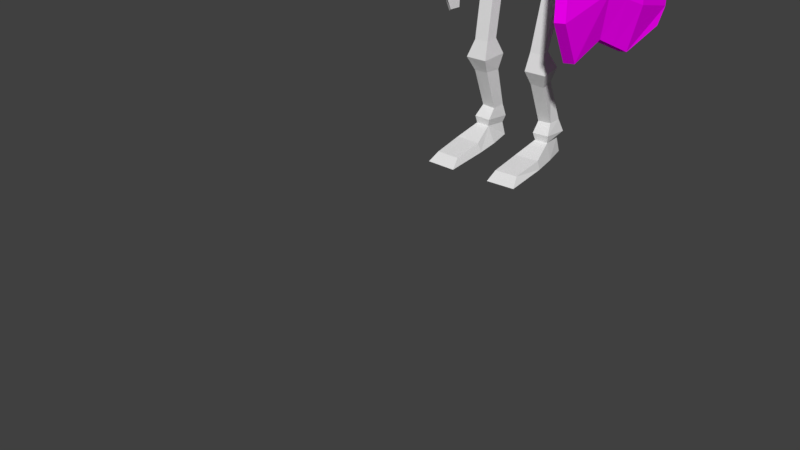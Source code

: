 # Source: Skeleton.blend  (saved by Blender 2.78.0; exported with 4.5.12 LTS)
import bpy
from mathutils import Matrix  # noqa: F401  (used for matrix-valued properties, if any)

bpy.ops.wm.read_factory_settings(use_empty=True)
scene = bpy.context.scene
scene.name = 'Scene'

# ---- collections
col_collection_1 = bpy.data.collections.new('Collection 1'); scene.collection.children.link(col_collection_1)

# ---- images (referenced by path relative to the original .blend; pixels are not part of the script)
import os
ASSET_DIR = os.environ.get("B2B_ASSET_DIR", "")  # directory of the original .blend (textures are referenced by path, not embedded)
HERE = os.path.dirname(os.path.abspath(__file__))  # packed textures are extracted next to this script under _unpacked/

def load_image(name, relpath, width, height, colorspace="sRGB"):
    """Load a texture the original file referenced (path relative to the .blend, or extracted next to this script)."""
    p = next((c for c in (os.path.join(HERE, relpath), os.path.join(ASSET_DIR, relpath)) if relpath and os.path.exists(c)), "")
    if p:
        img = bpy.data.images.load(p, check_existing=True)
        img.name = name
    else:  # same state as the original file: an image datablock whose file is absent (Cycles renders it pink)
        img = bpy.data.images.new(name, width, height)
        img.source = "FILE"
        img.filepath = "//" + (relpath or name)
    img.colorspace_settings.name = colorspace
    return img
img_shield_png = load_image('Shield.png', 'Shield.png', 1024, 1024, 'sRGB')
img_helmet_png = load_image('Helmet.png', 'Helmet.png', 1024, 1024, 'sRGB')

# ---- materials (node trees are filled in below, after node groups)
mat_material_001 = bpy.data.materials.new('Material.001')
mat_material_001.alpha_threshold = 0.0
mat_material_001.roughness = 0.5
mat_material = bpy.data.materials.new('Material')
mat_material.alpha_threshold = 0.0
mat_material.roughness = 0.5

# ---- material node trees
mat_material_001.use_nodes = True; mat_material_001.node_tree.nodes.clear()
_N = mat_material_001.node_tree.nodes; _L = mat_material_001.node_tree.links
n0 = _N.new('ShaderNodeOutputMaterial'); n0.name = 'Material Output'; n0.location = (300, 300)
n1 = _N.new('ShaderNodeBsdfDiffuse'); n1.name = 'Diffuse BSDF'; n1.location = (10, 300)
n2 = _N.new('ShaderNodeTexImage'); n2.name = 'Image Texture'; n2.location = (-250, 373)
n2.width = 140
n2.image = img_shield_png
_L.new(n1.outputs[0], n0.inputs[0])
_L.new(n2.outputs[0], n1.inputs[0])
n0.is_active_output = True
mat_material.use_nodes = True; mat_material.node_tree.nodes.clear()
_N = mat_material.node_tree.nodes; _L = mat_material.node_tree.links
n0 = _N.new('ShaderNodeOutputMaterial'); n0.name = 'Material Output'; n0.location = (300, 300)
n1 = _N.new('ShaderNodeTexImage'); n1.name = 'Image Texture'; n1.location = (-173, 380)
n1.width = 140
n1.image = img_helmet_png
n2 = _N.new('ShaderNodeBsdfDiffuse'); n2.name = 'Diffuse BSDF'; n2.location = (71, 355)
_L.new(n2.outputs[0], n0.inputs[0])
_L.new(n1.outputs[0], n2.inputs[0])
n0.is_active_output = True

# ---- world
world_world = bpy.data.worlds.new('World'); scene.world = world_world
world_world.color = (0.05088, 0.05088, 0.05088)
world_world.use_sun_shadow = False
world_world.sun_shadow_jitter_overblur = 0.0
world_world.cycles.sampling_method = 'MANUAL'

# ---- meshes
me_cube_002 = bpy.data.meshes.new('Cube.002')
me_cube_002.from_pydata([(-1.537, -0.4683, 1.035), (-1.525, 0.9966, 0.8077), (-0.4153, -0.9768, -0.7609), (-0.383, 0.492, -0.8892), (-0.701, -1.458, -3.167), (-0.6246, 0.01469, -3.196), (-1.119, -0.9632, -1.066), (-1.075, 0.5056, -1.194), (-0.7526, -0.4819, 1.513), (-0.7644, 0.983, 1.286), (-0.07802, -1.472, -3.035), (-0.001601, 0.001089, -3.064), (0.6906, -0.583, 1.597), (0.6788, 0.8819, 1.369), (1.438, -1.618, -2.776), (1.514, 0.747, -2.963), (0.7547, -1.981, -7.381), (0.8311, -0.228, -7.709), (1.531, -1.989, -7.215), (1.607, -0.2363, -7.544), (-1.25, -1.9, 6.617), (-1.227, 3.967, 5.523), (-0.3422, -1.92, 6.713), (-0.3196, 3.947, 5.619), (-0.905, -3.287, 1.232), (-0.2234, -4.352, -2.401), (-0.1377, -3.301, 1.314), (0.4556, -4.367, -2.257), (0.5282, -3.116, -6.366), (1.304, -3.124, -6.201), (-1.503, -4.338, 4.524), (-0.5953, -4.358, 4.62), (-0.5859, 3.597, 0.02115), (0.2319, 3.242, -3.787), (0.1814, 3.583, 0.103), (0.9109, 3.227, -3.643), (0.7747, 1.274, -7.09), (1.551, 1.265, -6.925), (-1.101, 5.591, 2.858), (-0.1937, 5.571, 2.954), (1.097, 0.8145, -0.7969), (1.064, -1.101, -0.5897), (-0.5642, -3.82, -0.5841), (0.159, -3.834, -0.4713), (-0.177, 3.419, -1.883), (0.5461, 3.405, -1.77)], [], [(6, 7, 5, 4), (7, 1, 9, 3), (11, 3, 44, 33), (33, 44, 45, 35), (2, 10, 25, 42), (4, 5, 11, 10), (1, 0, 8, 9), (6, 4, 10, 2), (40, 41, 14, 15), (40, 15, 35, 45), (17, 11, 33, 36), (12, 13, 23, 22), (16, 17, 19, 18), (10, 11, 17, 16), (16, 18, 29, 28), (15, 14, 18, 19), (21, 20, 22, 23), (21, 23, 39, 38), (12, 22, 31, 26), (9, 8, 20, 21), (42, 25, 27, 43), (27, 25, 28, 29), (24, 26, 31, 30), (18, 14, 27, 29), (22, 20, 30, 31), (41, 12, 26, 43), (10, 16, 28, 25), (20, 8, 24, 30), (33, 35, 37, 36), (44, 32, 34, 45), (34, 32, 38, 39), (9, 21, 38, 32), (19, 17, 36, 37), (23, 13, 34, 39), (3, 9, 32, 44), (15, 19, 37, 35), (14, 41, 43, 27), (24, 42, 43, 26), (13, 40, 45, 34), (13, 12, 41, 40), (0, 6, 2, 8), (8, 2, 42, 24), (5, 7, 3, 11), (0, 1, 7, 6)])
_uv = me_cube_002.uv_layers.new(name='UVMap')
_uv.uv.foreach_set('vector', [0.5084, 0.8082, 0.4441, 0.8183, 0.4448, 0.7121, 0.5084, 0.6975, 0.5893, 0.8198, 0.5849, 0.7138, 0.6217, 0.6975, 0.6217, 0.8112, 0.1937, 0.2359, 0.1901, 0.3498, 0.05527, 0.3263, 0.04732, 0.2283, 0.9608, 0.4651, 0.9558, 0.3688, 0.988, 0.3687, 0.9913, 0.4632, 0.2547, 0.3429, 0.2578, 0.2245, 0.3876, 0.2303, 0.3794, 0.3267, 0.03934, 0.7741, 0.03934, 0.7028, 0.06736, 0.7019, 0.06736, 0.7732, 0.03934, 0.7019, 0.03934, 0.7766, 0.0, 0.7808, 0.0009812, 0.7061, 0.5523, 0.8081, 0.557, 0.6975, 0.5849, 0.6993, 0.5849, 0.8177, 0.7129, 0.3442, 0.6284, 0.337, 0.6238, 0.2224, 0.7277, 0.2344, 0.7129, 0.3442, 0.7277, 0.2344, 0.8391, 0.2279, 0.8314, 0.324, 0.1658, 0.0, 0.1937, 0.2359, 0.04732, 0.2283, 0.1058, 0.04444, 0.6329, 0.4516, 0.6981, 0.454, 0.7955, 0.6975, 0.5331, 0.6975, 0.623, 0.8493, 0.6217, 0.7601, 0.6566, 0.7597, 0.6579, 0.8489, 0.2578, 0.2245, 0.1937, 0.2359, 0.1658, 0.0, 0.2444, 0.0006391, 0.623, 0.8493, 0.6579, 0.8489, 0.6586, 0.9196, 0.6236, 0.92, 0.7277, 0.2344, 0.6238, 0.2224, 0.6426, 0.0005578, 0.7211, 0.0, 0.5084, 1.0, 0.5084, 0.6993, 0.5476, 0.6975, 0.5476, 0.9982, 0.9599, 0.0, 1.0, 0.002008, 0.9845, 0.1065, 0.9443, 0.1044, 0.6329, 0.4516, 0.5331, 0.6975, 0.4434, 0.5742, 0.5158, 0.4185, 0.1865, 0.4637, 0.2516, 0.4613, 0.3535, 0.7019, 0.09114, 0.7019, 0.897, 0.278, 0.9026, 0.1813, 0.933, 0.1842, 0.9292, 0.2791, 0.933, 0.1842, 0.9026, 0.1813, 0.9095, 0.0, 0.9443, 0.003447, 0.8914, 0.3746, 0.9253, 0.374, 0.9269, 0.5238, 0.8868, 0.5246, 0.6426, 0.0005578, 0.6238, 0.2224, 0.4988, 0.2295, 0.5851, 0.04147, 0.9443, 0.6541, 0.9042, 0.655, 0.8868, 0.5246, 0.9269, 0.5238, 0.6284, 0.337, 0.6329, 0.4516, 0.5158, 0.4185, 0.5073, 0.324, 0.2578, 0.2245, 0.2444, 0.0006391, 0.3018, 0.04167, 0.3876, 0.2303, 0.3535, 0.7019, 0.2516, 0.4613, 0.3711, 0.4232, 0.4434, 0.5793, 0.9608, 0.4651, 0.9913, 0.4632, 1.0, 0.6529, 0.9651, 0.6552, 0.9558, 0.3688, 0.9507, 0.2725, 0.9846, 0.2741, 0.988, 0.3687, 0.9846, 0.2741, 0.9507, 0.2725, 0.9443, 0.1044, 0.9845, 0.1065, 0.1865, 0.4637, 0.09114, 0.7019, 0.0, 0.5854, 0.06322, 0.4243, 0.6566, 0.7597, 0.6217, 0.7601, 0.6236, 0.6979, 0.6586, 0.6975, 0.7955, 0.6975, 0.6981, 0.454, 0.8238, 0.42, 0.8868, 0.5808, 0.1901, 0.3498, 0.1865, 0.4637, 0.06322, 0.4243, 0.05527, 0.3263, 0.7277, 0.2344, 0.7211, 0.0, 0.7811, 0.04452, 0.8391, 0.2279, 0.6238, 0.2224, 0.6284, 0.337, 0.5073, 0.324, 0.4988, 0.2295, 0.8914, 0.3746, 0.897, 0.278, 0.9292, 0.2791, 0.9253, 0.374, 0.6981, 0.454, 0.7129, 0.3442, 0.8314, 0.324, 0.8238, 0.42, 0.6981, 0.454, 0.6329, 0.4516, 0.6284, 0.337, 0.7129, 0.3442, 0.5476, 0.9187, 0.5523, 0.8081, 0.5849, 0.8177, 0.5849, 0.9361, 0.2516, 0.4613, 0.2547, 0.3429, 0.3794, 0.3267, 0.3711, 0.4232, 0.5936, 0.9258, 0.5893, 0.8198, 0.6217, 0.8112, 0.6217, 0.9248, 0.5084, 0.9189, 0.4434, 0.9244, 0.4441, 0.8183, 0.5084, 0.8082])
me_cube_002.materials.append(mat_material_001)
me_cube_002.use_remesh_preserve_volume = False
me_cube_002.use_remesh_preserve_attributes = False
me_cube_002.use_mirror_vertex_groups = False
me_cube_002.update()
me_cube_000 = bpy.data.meshes.new('Cube.000')
me_cube_000.from_pydata([(4.402, -1.338, 21.12), (3.656, 0.6985, 18.46), (4.086, -2.692, 21.37), (3.349, 1.705, 23.93), (3.419, -2.516, 23.88), (3.436, -3.714, 22.24), (2.732, 4.27, 21.04), (2.207, 3.046, 18.03), (3.094, 2.038, 18.08), (3.104, 3.918, 22.64), (0.0, -2.981, 24.41), (0.0, 2.064, 25.11), (0.0, -3.965, 22.38), (0.0, 5.045, 21.51), (0.0, 4.177, 23.93), (0.0, 3.967, 17.73), (4.22, -1.777, 22.48), (4.196, 1.782, 21.0), (3.758, -3.207, 21.81), (2.559, 3.844, 19.1), (3.613, 3.169, 20.03), (0.0, 4.783, 19.02), (4.064, -0.6442, 19.62), (3.368, -0.5971, 24.39), (0.0, -0.4545, 25.47), (4.371, -0.1916, 22.23), (6.033, -1.835, 25.2), (6.782, -1.339, 24.58), (5.602, -0.3863, 25.21), (7.327, -0.2981, 24.11), (7.519, -1.098, 26.78), (7.753, -0.8746, 26.57), (7.317, -0.493, 26.71), (7.954, -0.5252, 26.3), (2.104, -2.749, 24.54), (2.112, -3.839, 22.7), (1.565, 4.884, 21.34), (1.82, 1.916, 25.1), (1.709, 4.068, 23.72), (1.403, 3.481, 17.79), (1.487, 4.383, 19.24), (1.829, -0.5031, 25.37)], [], [(34, 10, 12, 35), (41, 24, 10, 34), (38, 9, 6, 36), (25, 23, 28, 29), (16, 4, 5, 18), (20, 8, 7, 19), (17, 1, 8, 20), (37, 3, 9, 38), (40, 19, 7, 39), (36, 6, 19, 40), (3, 17, 20, 9), (9, 20, 19, 6), (0, 16, 18, 2), (22, 25, 16, 0), (1, 17, 25, 22), (17, 3, 23, 25), (37, 11, 24, 41), (27, 29, 33, 31), (23, 4, 26, 28), (16, 25, 29, 27), (4, 16, 27, 26), (33, 32, 30, 31), (28, 26, 30, 32), (29, 28, 32, 33), (26, 27, 31, 30), (3, 37, 41, 23), (13, 36, 40, 21), (21, 40, 39, 15), (11, 37, 38, 14), (14, 38, 36, 13), (23, 41, 34, 4), (4, 34, 35, 5)])
_uv = me_cube_000.uv_layers.new(name='UVMap')
_uv.uv.foreach_set('vector', [0.3153, 0.161, 0.3148, 0.07446, 0.415, 0.07244, 0.4014, 0.1666, 0.232, 0.1705, 0.2002, 0.1057, 0.3148, 0.07446, 0.3153, 0.161, 0.1042, 0.2756, 0.1398, 0.3195, 0.124, 0.368, 0.08025, 0.3568, 0.7422, 0.9268, 0.7422, 0.6047, 0.8177, 0.7761, 0.8201, 0.7739, 0.3288, 0.275, 0.326, 0.2116, 0.4044, 0.2309, 0.3954, 0.2618, 0.1713, 0.3995, 0.2027, 0.4831, 0.1447, 0.488, 0.1308, 0.4357, 0.2205, 0.3626, 0.2659, 0.4651, 0.2027, 0.4831, 0.1713, 0.3995, 0.1614, 0.2129, 0.1965, 0.2657, 0.1398, 0.3195, 0.1042, 0.2756, 0.08543, 0.4356, 0.1308, 0.4357, 0.1447, 0.488, 0.1069, 0.5022, 0.08025, 0.3568, 0.124, 0.368, 0.1308, 0.4357, 0.08543, 0.4356, 0.1965, 0.2657, 0.2205, 0.3626, 0.1713, 0.3995, 0.1398, 0.3195, 0.1398, 0.3195, 0.1713, 0.3995, 0.1308, 0.4357, 0.124, 0.368, 0.3367, 0.3336, 0.3288, 0.275, 0.3954, 0.2618, 0.3852, 0.2933, 0.3229, 0.4062, 0.2793, 0.3064, 0.3288, 0.275, 0.3367, 0.3336, 0.2659, 0.4651, 0.2205, 0.3626, 0.2793, 0.3064, 0.3229, 0.4062, 0.2205, 0.3626, 0.1965, 0.2657, 0.2609, 0.2256, 0.2793, 0.3064, 0.1614, 0.2129, 0.1107, 0.1651, 0.2002, 0.1057, 0.232, 0.1705, 0.8212, 0.7714, 0.8201, 0.7739, 0.8198, 0.7738, 0.8198, 0.7733, 0.7422, 0.6047, 0.9706, 0.7116, 0.8165, 0.7687, 0.8177, 0.7761, 0.9171, 0.9066, 0.7422, 0.9268, 0.8201, 0.7739, 0.8212, 0.7714, 0.9706, 0.7116, 0.9171, 0.9066, 0.8212, 0.7714, 0.8165, 0.7687, 0.8198, 0.7738, 0.8196, 0.7729, 0.8198, 0.773, 0.8198, 0.7733, 0.8177, 0.7761, 0.8165, 0.7687, 0.8198, 0.773, 0.8196, 0.7729, 0.8201, 0.7739, 0.8177, 0.7761, 0.8196, 0.7729, 0.8198, 0.7738, 0.8165, 0.7687, 0.8212, 0.7714, 0.8198, 0.7733, 0.8198, 0.773, 0.1965, 0.2657, 0.1614, 0.2129, 0.232, 0.1705, 0.2609, 0.2256, 0.01841, 0.3459, 0.08025, 0.3568, 0.08543, 0.4356, 0.02458, 0.4509, 0.02458, 0.4509, 0.08543, 0.4356, 0.1069, 0.5022, 0.04386, 0.5138, 0.1107, 0.1651, 0.1614, 0.2129, 0.1042, 0.2756, 0.0496, 0.2436, 0.0496, 0.2436, 0.1042, 0.2756, 0.08025, 0.3568, 0.01841, 0.3459, 0.2609, 0.2256, 0.232, 0.1705, 0.3153, 0.161, 0.326, 0.2116, 0.326, 0.2116, 0.3153, 0.161, 0.4014, 0.1666, 0.4044, 0.2309])
me_cube_000.materials.append(mat_material)
me_cube_000.use_remesh_preserve_volume = False
me_cube_000.use_remesh_preserve_attributes = False
me_cube_000.use_mirror_vertex_groups = False
me_cube_000.update()
me_cube_001 = bpy.data.meshes.new('Cube.001')
me_cube_001.from_pydata([(1.391, 0.8041, 14.7), (1.24, 0.7557, 18.14), (1.152, 1.862, 14.74), (0.9346, 2.003, 17.98), (1.009, 1.755, 15.7), (1.315, 0.6574, 15.94), (0.7955, 1.045, 7.048), (0.6929, 2.257, 7.015), (2.208, -1.306, 2.612), (2.208, 2.431, 2.895), (0.9603, 1.852, 9.941), (0.8897, 2.861, 9.951), (1.997, -0.4181, -0.6465), (1.997, 1.526, -0.3721), (5.623, -0.0464, 3.53), (5.623, 1.297, 3.603), (4.563, -0.6924, 0.9328), (4.517, 1.56, 0.8946), (3.692, -0.04807, 4.207), (3.647, 1.515, 4.137), (3.818, -0.4181, 0.006086), (3.818, 1.526, 0.2805), (3.518, -0.2776, -2.508), (3.46, 1.254, -2.281), (4.43, -0.4836, -1.02), (4.372, 1.46, -0.897), (5.409, -0.2557, -2.527), (5.313, 1.276, -2.357), (5.057, -0.4617, -1.07), (4.962, 1.482, -1.002), (3.175, -1.514, -9.808), (3.119, -0.1288, -9.733), (5.106, -1.491, -9.893), (4.578, -0.1065, -9.874), (2.953, -2.066, -12.15), (2.821, 0.9354, -12.01), (5.83, -2.02, -12.16), (5.196, 0.9812, -12.14), (3.305, -1.281, -13.98), (3.174, 0.5479, -14.07), (5.185, -1.256, -14.03), (4.714, 0.5727, -13.93), (3.415, 0.3916, -19.4), (3.418, 1.942, -19.33), (5.19, 0.4123, -19.29), (5.229, 1.901, -19.3), (3.638, -0.2968, -21.65), (3.472, 2.113, -21.97), (5.444, -0.2781, -21.63), (4.943, 2.138, -21.91), (0.6803, 0.303, 5.443), (0.712, 1.241, 5.464), (2.053, -1.024, 0.9544), (2.053, 1.861, 1.165), (5.61, -0.211, 2.05), (5.61, 1.378, 2.046), (4.313, 1.984, 2.387), (4.296, -0.9472, 2.719), (0.9619, 2.585, 11.93), (1.033, 1.501, 11.92), (1.27, 2.346, 13.59), (1.51, 1.326, 13.56), (0.5176, -5.66, 6.32), (5.512, -4.075, 5.588), (5.124, -4.082, 6.606), (5.726, -3.524, 5.895), (5.338, -3.531, 6.914), (4.955, -4.484, 5.644), (4.567, -4.491, 6.663), (4.886, -3.581, 5.629), (4.498, -3.588, 6.647), (5.76, 1.222, 6.06), (5.366, 1.559, 7.019), (5.22, 1.419, 5.602), (4.826, 1.756, 6.561), (4.785, 0.8446, 6.868), (5.178, 0.5073, 5.909), (6.018, 0.5649, 6.175), (5.625, 0.9022, 7.134), (0.7436, 1.471, 8.284), (1.028, -4.584, 8.207), (1.008, -4.354, 9.143), (1.031, -3.798, 8.015), (1.011, -3.569, 8.95), (4.642, -3.419, 7.771), (4.464, -3.03, 8.637), (4.959, -3.006, 7.68), (4.781, -2.616, 8.546), (4.152, -3.778, 7.89), (3.974, -3.389, 8.756), (4.174, -3.039, 7.561), (3.996, -2.65, 8.427), (4.901, 2.163, 7.117), (4.721, 2.448, 8.023), (4.353, 2.357, 6.793), (4.174, 2.642, 7.699), (4.169, 1.821, 7.955), (4.349, 1.537, 7.05), (5.134, 1.57, 7.168), (4.954, 1.855, 8.074), (0.9139, 2.794, 9.375), (0.9846, 1.771, 9.366), (1.054, -4.196, 10.13), (1.054, -4.036, 11.08), (1.054, -3.398, 9.996), (1.054, -3.238, 10.95), (3.875, -3.133, 9.6), (3.717, -2.973, 10.54), (4.198, -2.715, 9.592), (4.04, -2.556, 10.53), (3.388, -3.513, 9.614), (3.23, -3.354, 10.55), (3.41, -2.715, 9.482), (3.252, -2.556, 10.42), (4.433, 1.792, 9.617), (4.273, 1.792, 10.57), (3.879, 2.071, 9.375), (3.719, 2.071, 10.33), (3.719, 1.211, 10.33), (3.879, 1.211, 9.375), (4.666, 1.211, 9.485), (4.506, 1.211, 10.44), (0.9258, 2.723, 10.94), (0.9964, 1.676, 10.93), (1.054, -3.05, 11.86), (1.054, -2.571, 12.76), (1.054, -2.255, 11.71), (1.054, -1.905, 12.4), (3.283, -1.982, 11.36), (3.126, -1.803, 12.29), (3.608, -1.567, 11.33), (3.451, -1.388, 12.27), (2.796, -2.362, 11.37), (2.638, -2.183, 12.31), (2.821, -1.567, 11.22), (2.663, -1.388, 12.16), (3.858, 1.792, 11.28), (3.697, 1.792, 12.23), (3.303, 2.071, 11.04), (3.143, 2.071, 11.99), (3.143, 1.211, 11.99), (3.303, 1.211, 11.04), (4.091, 1.211, 11.15), (3.93, 1.211, 12.1), (2.726, -4.685, 6.748), (2.657, -3.782, 6.732), (3.114, -4.678, 5.729), (3.045, -3.775, 5.713), (2.325, -3.695, 8.58), (2.347, -2.956, 8.252), (2.503, -4.085, 7.714), (2.524, -3.346, 7.385), (1.635, -3.6, 10.48), (1.658, -2.802, 10.35), (1.793, -3.759, 9.543), (1.816, -2.962, 9.411), (1.66, -2.43, 12.17), (1.685, -1.635, 12.02), (1.818, -2.609, 11.23), (1.843, -1.814, 11.09), (3.91, -0.3599, 11.0), (4.683, -0.3598, 11.18), (4.435, -0.6223, 12.08), (3.663, -0.6224, 11.9), (4.415, -0.4848, 9.45), (5.202, -0.4848, 9.56), (5.042, -0.4848, 10.51), (4.255, -0.4848, 10.4), (4.89, -0.08529, 7.553), (5.675, -0.05171, 7.672), (5.496, 0.2326, 8.578), (4.711, 0.1991, 8.459), (5.852, -1.048, 6.168), (6.692, -0.9908, 6.435), (6.296, -0.8437, 7.44), (5.456, -0.9014, 7.174), (1.888, 2.689, 11.81), (1.888, 1.829, 11.81), (2.049, 1.829, 10.86), (2.049, 2.689, 10.86), (2.175, 2.689, 10.11), (2.175, 1.829, 10.11), (2.335, 1.829, 9.159), (2.335, 2.689, 9.159), (2.501, 3.196, 7.831), (2.497, 2.376, 8.088), (2.676, 2.091, 7.182), (2.681, 2.912, 6.925), (2.616, 2.345, 5.891), (2.575, 1.433, 6.197), (2.968, 1.096, 5.238), (3.01, 2.007, 4.931), (1.054, -0.2773, 13.66), (1.054, 0.009302, 13.04), (1.054, 0.3851, 13.89), (1.054, 0.5859, 13.26), (3.786, 1.241, 13.52), (4.079, 1.51, 13.02), (3.786, 1.903, 13.74), (4.079, 2.087, 13.25), (7.016, 0.1996, 13.17), (7.33, 3.005, 13.39), (2.818, 1.128, 13.73), (2.328, 1.768, 14.04), (2.328, 1.968, 13.42), (2.818, 1.415, 13.11), (3.199, 2.874, 9.01), (3.199, 3.014, 9.064), (3.836, 2.624, 9.217), (4.108, 2.642, 9.287), (2.744, 3.07, 9.084), (2.744, 2.93, 9.03), (2.248, 2.74, 10.85), (3.582, 2.483, 11.19), (3.582, 2.806, 11.32), (2.248, 3.064, 10.97), (5.258, 1.575, 10.99), (5.258, 1.841, 11.1), (3.831, 1.996, 12.11), (3.009, 2.629, 12.4), (5.279, 1.251, 11.39), (3.009, 2.179, 12.22), (3.831, 2.447, 12.28), (5.129, 2.518, 11.62), (8.828, -0.2446, 12.39), (9.102, 2.17, 12.36), (5.963, 1.693, 10.78), (5.963, 1.994, 11.11), (8.62, 0.1715, 10.47), (8.637, 2.339, 10.58), (6.812, 0.833, 10.28), (6.918, 2.358, 10.26), (8.938, 0.4651, 6.772), (8.948, 1.733, 6.839), (7.88, 0.852, 6.663), (7.942, 1.744, 6.647), (9.688, -0.2523, 5.577), (9.709, 2.328, 5.712), (7.536, 0.5352, 5.355), (7.662, 2.351, 5.322), (9.397, 0.449, 4.069), (9.408, 1.817, 4.141), (8.256, 0.8665, 3.951), (8.323, 1.829, 3.934), (10.18, -0.4757, 0.1435), (10.25, 0.9001, 0.1163), (9.065, -0.06854, 0.02888), (9.191, 0.9118, -0.08504), (10.47, -0.4022, -0.8597), (10.56, 0.9925, -0.9316), (8.95, -0.591, -1.215), (9.196, 1.221, -1.299), (3.465, -0.7755, 19.04), (3.549, -0.6566, 23.6), (3.622, 0.6132, 18.81), (2.889, 1.547, 23.41), (2.729, -1.175, 16.72), (2.729, -0.1824, 16.46), (2.236, -1.734, 15.61), (2.322, -0.6815, 15.89), (2.502, -3.094, 19.38), (3.231, -2.528, 22.69), (2.422, -2.032, 16.75), (2.119, 0.1063, 17.12), (3.928, 1.43, 21.44), (4.021, -0.2923, 21.61), (3.341, -2.942, 21.0), (3.126, -0.678, 18.39), (3.125, 0.1836, 17.8), (2.437, -3.171, 18.42), (2.021, 0.2452, 17.93), (1.528, 1.819, 24.29), (0.5749, -3.845, 19.4), (1.662, -3.273, 16.12), (1.816, -3.12, 15.32), (1.421, -1.699, 15.49), (1.664, -0.8583, 24.55), (1.593, -0.6836, 15.89), (2.267, -3.099, 23.0), (2.7, -3.449, 21.69), (0.6666, -3.758, 18.37), (1.713, -0.201, 16.41), (2.308, -2.976, 19.54), (2.986, -2.955, 20.61), (1.175, -2.985, 19.74), (2.639, -3.118, 21.28), (3.875, 1.523, 19.9), (3.893, -0.6198, 20.14), (3.289, -2.851, 19.86), (0.7639, -3.312, 20.44), (2.955, -2.769, 19.93), (1.175, -2.837, 20.62), (1.508, -3.747, 17.46), (1.813, -3.465, 16.53), (2.335, -2.47, 17.68), (2.093, -2.384, 16.84), (2.252, -1.997, 17.18), (2.845, 0.1235, 16.96), (2.549, -1.55, 17.23), (2.84, -0.9356, 17.03), (1.975, 2.98, 18.78), (1.004, 4.4, 21.84), (2.268, 3.816, 19.77), (1.726, 4.463, 21.15), (2.438, 3.221, 22.78), (1.411, 3.313, 23.38), (3.376, 2.905, 20.82), (3.437, 2.507, 19.51), (2.678, 1.864, 18.67), (1.304, -3.606, 17.26), (1.568, -3.271, 16.58), (1.978, -2.536, 17.48), (1.837, -2.502, 16.84), (2.062, -2.138, 17.16), (10.25, -0.4452, -7.507), (10.31, 1.0, -7.579), (9.773, -0.6952, -7.178), (9.899, 0.8948, -7.326), (11.1, -0.7138, -4.766), (11.1, 1.051, -4.735), (10.09, 1.204, -4.845), (10.17, -1.247, -4.968), (10.81, 1.086, -2.079), (9.695, -1.203, -2.161), (10.65, -0.6759, -1.847), (9.584, 1.351, -2.27), (8.67, -0.8483, -2.348), (8.778, 0.43, -2.218), (9.179, -1.002, -2.354), (9.288, 0.4105, -2.643), (8.724, -0.4815, -4.496), (8.752, 0.1889, -4.571), (8.963, -0.5012, -4.56), (8.99, 0.1341, -4.631), (8.955, 0.2489, -3.743), (8.582, 0.286, -3.501), (8.572, -0.6835, -3.423), (8.946, -0.7701, -3.458), (10.99, -0.7536, -3.36), (9.977, 1.277, -3.609), (11.09, 1.069, -3.458), (10.07, -1.225, -3.616), (2.662, -0.1966, -23.86), (3.246, 2.391, -23.75), (5.975, -0.2472, -23.86), (5.194, 2.415, -23.86), (2.906, -2.882, -22.86), (6.182, -2.834, -22.81), (2.493, -2.696, -24.07), (6.403, -2.648, -24.0), (2.926, -6.341, -23.49), (6.026, -6.297, -23.46), (2.62, -7.4, -24.58), (6.495, -7.357, -24.52), (3.211, 2.355, -21.03), (3.391, -0.4759, -20.7), (5.623, 2.377, -20.94), (5.598, -0.4527, -20.65), (-1.391, 0.8041, 14.7), (-1.24, 0.7557, 18.14), (-1.152, 1.862, 14.74), (-0.9346, 2.003, 17.98), (-1.009, 1.755, 15.7), (-1.315, 0.6574, 15.94), (-0.7955, 1.045, 7.048), (-0.6929, 2.257, 7.015), (-2.208, -1.306, 2.612), (-2.208, 2.431, 2.895), (-0.9603, 1.852, 9.941), (-0.8897, 2.861, 9.951), (-1.997, -0.4181, -0.6465), (-1.997, 1.526, -0.3721), (-5.623, -0.0464, 3.53), (-5.623, 1.297, 3.603), (-4.563, -0.6924, 0.9328), (-4.517, 1.56, 0.8946), (-3.692, -0.04807, 4.207), (-3.647, 1.515, 4.137), (-3.818, -0.4181, 0.006086), (-3.818, 1.526, 0.2805), (-3.518, -0.2776, -2.508), (-3.46, 1.254, -2.281), (-4.43, -0.4836, -1.02), (-4.372, 1.46, -0.897), (-5.409, -0.2557, -2.527), (-5.313, 1.276, -2.357), (-5.057, -0.4617, -1.07), (-4.962, 1.482, -1.002), (-3.175, -1.514, -9.808), (-3.119, -0.1288, -9.733), (-5.106, -1.491, -9.893), (-4.578, -0.1065, -9.874), (-2.953, -2.066, -12.15), (-2.821, 0.9354, -12.01), (-5.83, -2.02, -12.16), (-5.196, 0.9812, -12.14), (-3.305, -1.281, -13.98), (-3.174, 0.5479, -14.07), (-5.185, -1.256, -14.03), (-4.714, 0.5727, -13.93), (-3.415, 0.3916, -19.4), (-3.418, 1.942, -19.33), (-5.19, 0.4123, -19.29), (-5.229, 1.901, -19.3), (-3.638, -0.2968, -21.65), (-3.472, 2.113, -21.97), (-5.444, -0.2781, -21.63), (-4.943, 2.138, -21.91), (-0.6803, 0.303, 5.443), (-0.712, 1.241, 5.464), (-2.053, -1.024, 0.9544), (-2.053, 1.861, 1.165), (-5.61, -0.211, 2.05), (-5.61, 1.378, 2.046), (-4.313, 1.984, 2.387), (-4.296, -0.9472, 2.719), (-0.9619, 2.585, 11.93), (-1.033, 1.501, 11.92), (-1.27, 2.346, 13.59), (-1.51, 1.326, 13.56), (-0.5176, -5.66, 6.32), (0.0, -5.854, 7.338), (0.0, -4.769, 6.471), (0.0, -4.964, 7.488), (-5.512, -4.075, 5.588), (-5.124, -4.082, 6.606), (-5.726, -3.524, 5.895), (-5.338, -3.531, 6.914), (-4.955, -4.484, 5.644), (-4.567, -4.491, 6.663), (-4.886, -3.581, 5.629), (-4.498, -3.588, 6.647), (-5.76, 1.222, 6.06), (-5.366, 1.559, 7.019), (-5.22, 1.419, 5.602), (-4.826, 1.756, 6.561), (-4.785, 0.8446, 6.868), (-5.178, 0.5073, 5.909), (-6.018, 0.5649, 6.175), (-5.625, 0.9022, 7.134), (0.0, 2.48, 8.572), (-0.7436, 1.471, 8.284), (-1.028, -4.584, 8.207), (-1.008, -4.354, 9.143), (-1.031, -3.798, 8.015), (-1.011, -3.569, 8.95), (-4.642, -3.419, 7.771), (-4.464, -3.03, 8.637), (-4.959, -3.006, 7.68), (-4.781, -2.616, 8.546), (-4.152, -3.778, 7.89), (-3.974, -3.389, 8.756), (-4.174, -3.039, 7.561), (-3.996, -2.65, 8.427), (-4.901, 2.163, 7.117), (-4.721, 2.448, 8.023), (-4.353, 2.357, 6.793), (-4.174, 2.642, 7.699), (-4.169, 1.821, 7.955), (-4.349, 1.537, 7.05), (-5.134, 1.57, 7.168), (-4.954, 1.855, 8.074), (-0.9139, 2.794, 9.375), (-0.9846, 1.771, 9.366), (-1.054, -4.196, 10.13), (-1.054, -4.036, 11.08), (-1.054, -3.398, 9.996), (-1.054, -3.238, 10.95), (-3.875, -3.133, 9.6), (-3.717, -2.973, 10.54), (-4.198, -2.715, 9.592), (-4.04, -2.556, 10.53), (-3.388, -3.513, 9.614), (-3.23, -3.354, 10.55), (-3.41, -2.715, 9.482), (-3.252, -2.556, 10.42), (-4.433, 1.792, 9.617), (-4.273, 1.792, 10.57), (-3.879, 2.071, 9.375), (-3.719, 2.071, 10.33), (-3.719, 1.211, 10.33), (-3.879, 1.211, 9.375), (-4.666, 1.211, 9.485), (-4.506, 1.211, 10.44), (-0.9258, 2.723, 10.94), (-0.9964, 1.676, 10.93), (-1.054, -3.05, 11.86), (-1.054, -2.571, 12.76), (-1.054, -2.255, 11.71), (-1.054, -1.905, 12.4), (-3.283, -1.982, 11.36), (-3.126, -1.803, 12.29), (-3.608, -1.567, 11.33), (-3.451, -1.388, 12.27), (-2.796, -2.362, 11.37), (-2.638, -2.183, 12.31), (-2.821, -1.567, 11.22), (-2.663, -1.388, 12.16), (-3.858, 1.792, 11.28), (-3.697, 1.792, 12.23), (-3.303, 2.071, 11.04), (-3.143, 2.071, 11.99), (-3.143, 1.211, 11.99), (-3.303, 1.211, 11.04), (-4.091, 1.211, 11.15), (-3.93, 1.211, 12.1), (-2.726, -4.685, 6.748), (-2.657, -3.782, 6.732), (-3.114, -4.678, 5.729), (-3.045, -3.775, 5.713), (-2.325, -3.695, 8.58), (-2.347, -2.956, 8.252), (-2.503, -4.085, 7.714), (-2.524, -3.346, 7.385), (-1.635, -3.6, 10.48), (-1.658, -2.802, 10.35), (-1.793, -3.759, 9.543), (-1.816, -2.962, 9.411), (-1.66, -2.43, 12.17), (-1.685, -1.635, 12.02), (-1.818, -2.609, 11.23), (-1.843, -1.814, 11.09), (-3.91, -0.3599, 11.0), (-4.683, -0.3598, 11.18), (-4.435, -0.6223, 12.08), (-3.663, -0.6224, 11.9), (-4.415, -0.4848, 9.45), (-5.202, -0.4848, 9.56), (-5.042, -0.4848, 10.51), (-4.255, -0.4848, 10.4), (-4.89, -0.08529, 7.553), (-5.675, -0.05171, 7.672), (-5.496, 0.2326, 8.578), (-4.711, 0.1991, 8.459), (-5.852, -1.048, 6.168), (-6.692, -0.9908, 6.435), (-6.296, -0.8437, 7.44), (-5.456, -0.9014, 7.174), (-1.888, 2.689, 11.81), (-1.888, 1.829, 11.81), (-2.049, 1.829, 10.86), (-2.049, 2.689, 10.86), (-2.175, 2.689, 10.11), (-2.175, 1.829, 10.11), (-2.335, 1.829, 9.159), (-2.335, 2.689, 9.159), (-2.501, 3.196, 7.831), (-2.497, 2.376, 8.088), (-2.676, 2.091, 7.182), (-2.681, 2.912, 6.925), (-2.616, 2.345, 5.891), (-2.575, 1.433, 6.197), (-2.968, 1.096, 5.238), (-3.01, 2.007, 4.931), (-1.054, -0.2773, 13.66), (-1.054, 0.009302, 13.04), (-1.054, 0.3851, 13.89), (-1.054, 0.5859, 13.26), (-3.786, 1.241, 13.52), (-4.079, 1.51, 13.02), (-3.786, 1.903, 13.74), (-4.079, 2.087, 13.25), (-7.016, 0.1996, 13.17), (-7.33, 3.005, 13.39), (-2.818, 1.128, 13.73), (-2.328, 1.768, 14.04), (-2.328, 1.968, 13.42), (-2.818, 1.415, 13.11), (-3.199, 2.874, 9.01), (-3.199, 3.014, 9.064), (-3.836, 2.624, 9.217), (-4.108, 2.642, 9.287), (-2.744, 3.07, 9.084), (-2.744, 2.93, 9.03), (-2.248, 2.74, 10.85), (-3.582, 2.483, 11.19), (-3.582, 2.806, 11.32), (-2.248, 3.064, 10.97), (-5.258, 1.575, 10.99), (-5.258, 1.841, 11.1), (-3.831, 1.996, 12.11), (-3.009, 2.629, 12.4), (-5.279, 1.251, 11.39), (-3.009, 2.179, 12.22), (-3.831, 2.447, 12.28), (-5.129, 2.518, 11.62), (-8.828, -0.2446, 12.39), (-9.102, 2.17, 12.36), (-5.963, 1.693, 10.78), (-5.963, 1.994, 11.11), (-8.62, 0.1715, 10.47), (-8.637, 2.339, 10.58), (-6.812, 0.833, 10.28), (-6.918, 2.358, 10.26), (-8.938, 0.4651, 6.772), (-8.948, 1.733, 6.839), (-7.88, 0.852, 6.663), (-7.942, 1.744, 6.647), (-9.688, -0.2523, 5.577), (-9.709, 2.328, 5.712), (-7.536, 0.5352, 5.355), (-7.662, 2.351, 5.322), (-9.397, 0.449, 4.069), (-9.408, 1.817, 4.141), (-8.256, 0.8665, 3.951), (-8.323, 1.829, 3.934), (-10.18, -0.4757, 0.1435), (-10.25, 0.9001, 0.1163), (-9.065, -0.06854, 0.02888), (-9.191, 0.9118, -0.08504), (-10.47, -0.4022, -0.8597), (-10.56, 0.9925, -0.9316), (-8.95, -0.591, -1.215), (-9.196, 1.221, -1.299), (-3.465, -0.7755, 19.04), (-3.549, -0.6566, 23.6), (-3.622, 0.6132, 18.81), (-2.889, 1.547, 23.41), (-2.729, -1.175, 16.72), (-2.729, -0.1824, 16.46), (-2.236, -1.734, 15.61), (-2.322, -0.6815, 15.89), (-2.502, -3.094, 19.38), (-3.231, -2.528, 22.69), (-2.422, -2.032, 16.75), (-2.119, 0.1063, 17.12), (-3.928, 1.43, 21.44), (-4.021, -0.2923, 21.61), (-3.341, -2.942, 21.0), (-3.126, -0.678, 18.39), (-3.125, 0.1836, 17.8), (-2.437, -3.171, 18.42), (-2.021, 0.2452, 17.93), (-1.528, 1.819, 24.29), (-0.5749, -3.845, 19.4), (-1.662, -3.273, 16.12), (-1.816, -3.12, 15.32), (-1.421, -1.699, 15.49), (-1.664, -0.8583, 24.55), (-1.593, -0.6836, 15.89), (-2.267, -3.099, 23.0), (-2.7, -3.449, 21.69), (-0.6666, -3.758, 18.37), (-1.713, -0.201, 16.41), (0.0, -3.262, 18.42), (-2.308, -2.976, 19.54), (-2.986, -2.955, 20.61), (-1.175, -2.985, 19.74), (-2.639, -3.118, 21.28), (-3.875, 1.523, 19.9), (-3.893, -0.6198, 20.14), (-3.289, -2.851, 19.86), (-0.7639, -3.312, 20.44), (-2.955, -2.769, 19.93), (-1.175, -2.837, 20.62), (-1.508, -3.747, 17.46), (-1.813, -3.465, 16.53), (-2.335, -2.47, 17.68), (-2.093, -2.384, 16.84), (-2.252, -1.997, 17.18), (-2.845, 0.1235, 16.96), (-2.549, -1.55, 17.23), (-2.84, -0.9356, 17.03), (-1.975, 2.98, 18.78), (-1.004, 4.4, 21.84), (-2.268, 3.816, 19.77), (-1.726, 4.463, 21.15), (-2.438, 3.221, 22.78), (-1.411, 3.313, 23.38), (-3.376, 2.905, 20.82), (-3.437, 2.507, 19.51), (-2.678, 1.864, 18.67), (-1.304, -3.606, 17.26), (-1.568, -3.271, 16.58), (-1.978, -2.536, 17.48), (-1.837, -2.502, 16.84), (-2.062, -2.138, 17.16), (-10.25, -0.4452, -7.507), (-10.31, 1.0, -7.579), (-9.773, -0.6952, -7.178), (-9.899, 0.8948, -7.326), (-11.1, -0.7138, -4.766), (-11.1, 1.051, -4.735), (-10.09, 1.204, -4.845), (-10.17, -1.247, -4.968), (-10.81, 1.086, -2.079), (-9.695, -1.203, -2.161), (-10.65, -0.6759, -1.847), (-9.584, 1.351, -2.27), (-8.67, -0.8483, -2.348), (-8.778, 0.43, -2.218), (-9.179, -1.002, -2.354), (-9.288, 0.4105, -2.643), (-8.724, -0.4815, -4.496), (-8.752, 0.1889, -4.571), (-8.963, -0.5012, -4.56), (-8.99, 0.1341, -4.631), (-8.955, 0.2489, -3.743), (-8.582, 0.286, -3.501), (-8.572, -0.6835, -3.423), (-8.946, -0.7701, -3.458), (-10.99, -0.7536, -3.36), (-9.977, 1.277, -3.609), (-11.09, 1.069, -3.458), (-10.07, -1.225, -3.616), (-2.662, -0.1966, -23.86), (-3.246, 2.391, -23.75), (-5.975, -0.2472, -23.86), (-5.194, 2.415, -23.86), (-2.906, -2.882, -22.86), (-6.182, -2.834, -22.81), (-2.493, -2.696, -24.07), (-6.403, -2.648, -24.0), (-2.926, -6.341, -23.49), (-6.026, -6.297, -23.46), (-2.62, -7.4, -24.58), (-6.495, -7.357, -24.52), (-3.211, 2.355, -21.03), (-3.391, -0.4759, -20.7), (-5.623, 2.377, -20.94), (-5.598, -0.4527, -20.65), (0.0, 2.251, 14.17), (0.0, 2.29, 18.11), (0.0, 0.5363, 14.13), (0.0, -0.1733, 18.1), (0.0, 0.04374, 15.9), (0.0, 2.062, 15.62), (0.0, 2.746, 6.482), (0.0, 1.105, 6.44), (0.0, 2.709, 3.123), (0.0, -1.645, 2.602), (0.0, 1.584, 9.869), (0.0, 3.149, 9.912), (0.0, 1.526, -0.3425), (0.0, -0.4181, -0.6169), (0.0, -0.2306, 4.855), (0.0, 1.7, 4.919), (0.0, -1.024, 1.333), (0.0, 2.479, 1.359), (0.0, 2.873, 11.89), (0.0, 1.233, 11.85), (0.0, 2.735, 12.88), (0.0, 1.058, 12.84), (0.0, -3.799, 8.263), (0.0, -3.57, 9.199), (0.0, -4.585, 8.456), (0.0, -4.355, 9.391), (0.0, -3.398, 9.996), (0.0, -3.238, 10.95), (0.0, -4.196, 10.13), (0.0, -4.036, 11.08), (0.0, 1.503, 9.293), (0.0, -2.255, 11.71), (0.0, -1.905, 12.4), (0.0, -3.05, 11.86), (0.0, -2.571, 12.76), (0.0, 3.082, 9.336), (0.0, 2.914, 7.909), (0.0, 1.409, 10.86), (0.0, 1.304, 7.867), (0.0, 3.011, 10.9), (0.0, 0.009302, 13.04), (0.0, -0.2773, 13.66), (0.0, 0.5859, 13.26), (0.0, 0.3851, 13.89), (0.0, -0.9457, 24.69), (0.0, 1.925, 24.5), (0.0, 3.606, 18.39), (0.0, -3.167, 15.23), (0.0, -4.245, 19.83), (0.0, -3.438, 23.01), (0.0, -3.754, 16.06), (0.0, -3.709, 15.26), (0.0, -3.734, 21.14), (0.0, -4.011, 17.78), (0.0, -3.713, 15.26), (0.0, -3.327, 19.58), (0.0, -3.506, 17.99), (0.0, -3.405, 19.47), (0.0, -3.763, 20.56), (0.0, -4.128, 17.24), (0.0, -3.979, 16.33), (0.0, 0.9401, 17.71), (0.0, 4.63, 22.2), (0.0, 2.306, 17.98), (0.0, 3.294, 23.72), (0.0, 4.311, 19.34), (0.0, 4.569, 20.55), (0.0, -3.944, 17.13), (0.0, -3.829, 16.43)], [], [(726, 722, 3, 4), (4, 3, 1, 5), (440, 79, 6, 7), (3, 722, 724, 1), (5, 1, 724, 725), (0, 5, 725, 723), (2, 4, 5, 0), (721, 726, 4, 2), (50, 735, 730, 8), (79, 759, 728, 6), (757, 440, 7, 727), (19, 18, 14, 15), (736, 51, 9, 729), (51, 50, 8, 9), (760, 122, 11, 732), (123, 758, 731, 10), (122, 123, 10, 11), (733, 13, 12, 734), (52, 737, 734, 12), (738, 53, 13, 733), (55, 54, 16, 17), (57, 20, 16, 54), (20, 21, 17, 16), (56, 19, 15, 55), (53, 9, 19, 56), (20, 12, 22, 24), (52, 12, 20, 57), (9, 8, 18, 19), (25, 24, 28, 29), (12, 13, 23, 22), (21, 20, 24, 25), (13, 21, 25, 23), (26, 27, 29, 28), (24, 22, 26, 28), (23, 25, 29, 27), (26, 22, 30, 32), (32, 30, 34, 36), (27, 26, 32, 33), (23, 27, 33, 31), (22, 23, 31, 30), (35, 37, 41, 39), (30, 31, 35, 34), (31, 33, 37, 35), (33, 32, 36, 37), (40, 38, 42, 44), (37, 36, 40, 41), (36, 34, 38, 40), (34, 35, 39, 38), (355, 354, 47, 46), (38, 39, 43, 42), (39, 41, 45, 43), (41, 40, 44, 45), (46, 47, 343, 342), (354, 356, 49, 47), (356, 357, 48, 49), (357, 355, 46, 48), (7, 6, 50, 51), (727, 7, 51, 736), (6, 728, 735, 50), (8, 52, 57, 18), (13, 53, 56, 21), (21, 56, 55, 17), (18, 57, 54, 14), (15, 14, 54, 55), (729, 9, 53, 738), (8, 730, 737, 52), (61, 742, 740, 59), (741, 60, 58, 739), (721, 2, 60, 741), (0, 723, 742, 61), (61, 59, 58, 60), (2, 0, 61, 60), (68, 67, 63, 64), (154, 155, 153, 152), (422, 62, 421, 423), (65, 66, 64, 63), (67, 69, 65, 63), (70, 68, 64, 66), (189, 188, 440, 79), (147, 145, 70, 69), (145, 144, 68, 70), (146, 147, 69, 67), (144, 146, 67, 68), (73, 74, 72, 71), (77, 76, 73, 71), (78, 77, 71, 72), (75, 78, 72, 74), (175, 174, 78, 75), (174, 173, 77, 78), (173, 172, 76, 77), (172, 175, 75, 76), (190, 189, 79, 6), (191, 190, 6, 7), (188, 191, 7, 440), (743, 744, 83, 82), (89, 88, 84, 85), (743, 82, 80, 745), (83, 744, 746, 81), (80, 81, 746, 745), (86, 87, 85, 84), (88, 90, 86, 84), (91, 89, 85, 87), (185, 184, 100, 101), (151, 149, 91, 90), (149, 148, 89, 91), (150, 151, 90, 88), (148, 150, 88, 89), (94, 95, 93, 92), (98, 97, 94, 92), (99, 98, 92, 93), (96, 99, 93, 95), (171, 170, 99, 96), (170, 169, 98, 99), (169, 168, 97, 98), (168, 171, 96, 97), (186, 185, 101, 79), (187, 186, 79, 440), (184, 187, 440, 100), (747, 748, 105, 104), (111, 110, 106, 107), (747, 104, 102, 749), (105, 748, 750, 103), (102, 103, 750, 749), (108, 109, 107, 106), (110, 112, 108, 106), (113, 111, 107, 109), (181, 180, 122, 123), (113, 112, 110, 111), (116, 117, 115, 114), (120, 119, 116, 114), (121, 120, 114, 115), (118, 121, 115, 117), (167, 166, 121, 118), (166, 165, 120, 121), (165, 164, 119, 120), (164, 167, 118, 119), (182, 181, 123, 10), (183, 182, 10, 11), (180, 183, 11, 122), (752, 753, 127, 126), (133, 132, 128, 129), (752, 126, 124, 754), (755, 125, 192, 762), (124, 125, 755, 754), (130, 131, 129, 128), (132, 134, 130, 128), (135, 133, 129, 131), (177, 176, 58, 59), (159, 157, 135, 134), (157, 156, 133, 135), (158, 159, 134, 132), (156, 158, 132, 133), (138, 139, 137, 136), (142, 141, 138, 136), (143, 142, 136, 137), (140, 143, 137, 139), (178, 177, 59, 123), (179, 178, 123, 122), (176, 179, 122, 58), (421, 62, 146, 144), (62, 422, 147, 146), (423, 421, 144, 145), (422, 423, 145, 147), (81, 80, 150, 148), (80, 82, 151, 150), (83, 81, 148, 149), (82, 83, 149, 151), (103, 102, 154, 152), (102, 104, 155, 154), (105, 103, 152, 153), (104, 105, 153, 155), (125, 124, 158, 156), (124, 126, 159, 158), (127, 125, 156, 157), (126, 127, 157, 159), (134, 135, 163, 160), (130, 134, 160, 161), (131, 130, 161, 162), (135, 131, 162, 163), (112, 113, 167, 164), (108, 112, 164, 165), (109, 108, 165, 166), (113, 109, 166, 167), (90, 91, 171, 168), (86, 90, 168, 169), (87, 86, 169, 170), (91, 87, 170, 171), (69, 70, 175, 172), (65, 69, 172, 173), (66, 65, 173, 174), (70, 66, 174, 175), (139, 138, 179, 176), (138, 141, 178, 179), (141, 140, 177, 178), (140, 139, 176, 177), (117, 116, 183, 180), (116, 119, 182, 183), (119, 118, 181, 182), (118, 117, 180, 181), (95, 94, 187, 184), (94, 97, 186, 187), (97, 96, 185, 186), (96, 95, 184, 185), (74, 73, 191, 188), (73, 76, 190, 191), (76, 75, 189, 190), (75, 74, 188, 189), (58, 59, 123, 122), (59, 740, 758, 123), (739, 58, 122, 760), (732, 11, 100, 756), (10, 731, 751, 101), (11, 10, 101, 100), (756, 100, 440, 757), (101, 751, 759, 79), (100, 101, 79, 440), (762, 192, 194, 764), (125, 127, 193, 192), (127, 753, 761, 193), (195, 763, 764, 194), (193, 761, 763, 195), (203, 202, 196, 198), (200, 201, 199, 197), (215, 214, 207, 210), (202, 205, 197, 196), (204, 203, 198, 199), (196, 197, 199, 198), (213, 212, 211, 206), (195, 194, 203, 204), (192, 193, 205, 202), (193, 195, 204, 205), (194, 192, 202, 203), (211, 210, 207, 206), (206, 207, 209, 208), (216, 213, 206, 208), (214, 217, 209, 207), (212, 215, 210, 211), (217, 216, 208, 209), (223, 220, 216, 217), (221, 219, 215, 212), (222, 223, 217, 214), (220, 218, 213, 216), (218, 221, 212, 213), (219, 222, 214, 215), (204, 199, 222, 219), (197, 205, 221, 218), (200, 197, 218, 220), (199, 201, 223, 222), (205, 204, 219, 221), (200, 220, 226, 224), (226, 227, 231, 230), (220, 223, 227, 226), (201, 200, 224, 225), (223, 201, 225, 227), (231, 229, 233, 235), (224, 226, 230, 228), (227, 225, 229, 231), (225, 224, 228, 229), (235, 233, 237, 239), (229, 228, 232, 233), (230, 231, 235, 234), (228, 230, 234, 232), (238, 239, 243, 242), (233, 232, 236, 237), (234, 235, 239, 238), (232, 234, 238, 236), (243, 241, 245, 247), (236, 238, 242, 240), (239, 237, 241, 243), (237, 236, 240, 241), (245, 244, 248, 249), (241, 240, 244, 245), (242, 243, 247, 246), (240, 242, 246, 244), (319, 318, 314, 315), (246, 247, 251, 250), (244, 246, 250, 248), (247, 245, 249, 251), (264, 255, 253, 265), (258, 256, 262), (297, 299, 256, 257), (254, 268, 270, 782), (297, 257, 281, 263), (259, 258, 275, 277), (257, 256, 258, 259), (267, 252, 260, 269), (265, 253, 261, 266), (276, 765, 770, 278), (273, 771, 772, 274), (269, 280, 292, 294), (279, 278, 770, 773), (271, 766, 765, 276), (289, 279, 773, 779), (287, 265, 266, 288), (286, 264, 265, 287), (774, 280, 644, 777), (299, 267, 269, 298), (257, 259, 277, 281), (254, 252, 267, 268), (785, 305, 301, 783), (260, 272, 280, 269), (272, 260, 282, 284), (255, 271, 276, 253), (266, 261, 278, 279), (280, 774, 780, 292), (262, 273, 274, 258), (253, 276, 278, 261), (307, 308, 300), (258, 274, 768, 275), (280, 272, 778, 644), (272, 769, 776, 778), (266, 279, 285, 283), (289, 272, 284, 291), (288, 266, 283, 290), (260, 288, 290, 282), (279, 289, 291, 285), (254, 286, 287, 252), (252, 287, 288, 260), (272, 289, 779, 769), (298, 269, 294, 296), (771, 273, 293, 781), (273, 262, 295, 293), (262, 298, 296, 295), (268, 267, 299, 297), (256, 299, 298, 262), (268, 297, 263, 270), (274, 772, 775, 768), (304, 306, 302, 303), (308, 784, 767, 300), (305, 304, 303, 301), (306, 307, 300, 302), (264, 286, 307, 306), (271, 255, 304, 305), (254, 782, 784, 308), (255, 264, 306, 304), (286, 254, 308, 307), (766, 271, 305, 785), (302, 300, 767, 786), (303, 302, 786, 787), (783, 301, 303, 787), (296, 294, 311, 313), (292, 780, 788, 309), (295, 296, 313, 312), (293, 295, 312, 310), (294, 292, 309, 311), (781, 293, 310, 789), (315, 314, 316, 317), (321, 320, 317, 316), (318, 321, 316, 314), (320, 319, 315, 317), (339, 340, 319, 320), (338, 341, 321, 318), (341, 339, 320, 321), (340, 338, 318, 319), (249, 248, 324, 322), (325, 323, 328, 329), (248, 250, 323, 324), (251, 249, 322, 325), (335, 334, 333, 331), (251, 325, 329, 327), (250, 251, 327, 326), (323, 250, 326, 328), (330, 331, 333, 332), (336, 335, 331, 330), (334, 337, 332, 333), (337, 336, 330, 332), (328, 326, 336, 337), (329, 328, 337, 334), (326, 327, 335, 336), (327, 329, 334, 335), (322, 324, 338, 340), (323, 325, 339, 341), (324, 323, 341, 338), (325, 322, 340, 339), (342, 343, 345, 344), (49, 48, 344, 345), (344, 48, 347, 349), (47, 49, 345, 343), (346, 348, 352, 350), (46, 342, 348, 346), (342, 344, 349, 348), (48, 46, 346, 347), (351, 350, 352, 353), (347, 346, 350, 351), (349, 347, 351, 353), (348, 349, 353, 352), (44, 42, 355, 357), (45, 44, 357, 356), (43, 45, 356, 354), (42, 43, 354, 355), (143, 140, 141, 142), (163, 162, 161, 160), (726, 362, 361, 722), (362, 363, 359, 361), (440, 365, 364, 441), (361, 359, 724, 722), (363, 725, 724, 359), (358, 723, 725, 363), (360, 358, 363, 362), (721, 360, 362, 726), (408, 366, 730, 735), (441, 364, 728, 759), (757, 727, 365, 440), (377, 373, 372, 376), (736, 729, 367, 409), (409, 367, 366, 408), (760, 732, 369, 484), (485, 368, 731, 758), (484, 369, 368, 485), (733, 734, 370, 371), (410, 370, 734, 737), (738, 733, 371, 411), (413, 375, 374, 412), (415, 412, 374, 378), (378, 374, 375, 379), (414, 413, 373, 377), (411, 414, 377, 367), (378, 382, 380, 370), (410, 415, 378, 370), (367, 377, 376, 366), (383, 387, 386, 382), (370, 380, 381, 371), (379, 383, 382, 378), (371, 381, 383, 379), (384, 386, 387, 385), (382, 386, 384, 380), (381, 385, 387, 383), (384, 390, 388, 380), (390, 394, 392, 388), (385, 391, 390, 384), (381, 389, 391, 385), (380, 388, 389, 381), (393, 397, 399, 395), (388, 392, 393, 389), (389, 393, 395, 391), (391, 395, 394, 390), (398, 402, 400, 396), (395, 399, 398, 394), (394, 398, 396, 392), (392, 396, 397, 393), (718, 404, 405, 717), (396, 400, 401, 397), (397, 401, 403, 399), (399, 403, 402, 398), (404, 705, 706, 405), (717, 405, 407, 719), (719, 407, 406, 720), (720, 406, 404, 718), (365, 409, 408, 364), (727, 736, 409, 365), (364, 408, 735, 728), (366, 376, 415, 410), (371, 379, 414, 411), (379, 375, 413, 414), (376, 372, 412, 415), (373, 413, 412, 372), (729, 738, 411, 367), (366, 410, 737, 730), (419, 417, 740, 742), (741, 739, 416, 418), (721, 741, 418, 360), (358, 419, 742, 723), (419, 418, 416, 417), (360, 418, 419, 358), (429, 425, 424, 428), (516, 514, 515, 517), (422, 423, 421, 420), (426, 424, 425, 427), (428, 424, 426, 430), (431, 427, 425, 429), (551, 441, 440, 550), (509, 430, 431, 507), (507, 431, 429, 506), (508, 428, 430, 509), (506, 429, 428, 508), (434, 432, 433, 435), (438, 432, 434, 437), (439, 433, 432, 438), (436, 435, 433, 439), (537, 436, 439, 536), (536, 439, 438, 535), (535, 438, 437, 534), (534, 437, 436, 537), (552, 364, 441, 551), (553, 365, 364, 552), (550, 440, 365, 553), (743, 444, 445, 744), (451, 447, 446, 450), (743, 745, 442, 444), (445, 443, 746, 744), (442, 745, 746, 443), (448, 446, 447, 449), (450, 446, 448, 452), (453, 449, 447, 451), (547, 463, 462, 546), (513, 452, 453, 511), (511, 453, 451, 510), (512, 450, 452, 513), (510, 451, 450, 512), (456, 454, 455, 457), (460, 454, 456, 459), (461, 455, 454, 460), (458, 457, 455, 461), (533, 458, 461, 532), (532, 461, 460, 531), (531, 460, 459, 530), (530, 459, 458, 533), (548, 441, 463, 547), (549, 440, 441, 548), (546, 462, 440, 549), (747, 466, 467, 748), (473, 469, 468, 472), (747, 749, 464, 466), (467, 465, 750, 748), (464, 749, 750, 465), (470, 468, 469, 471), (472, 468, 470, 474), (475, 471, 469, 473), (543, 485, 484, 542), (475, 473, 472, 474), (478, 476, 477, 479), (482, 476, 478, 481), (483, 477, 476, 482), (480, 479, 477, 483), (529, 480, 483, 528), (528, 483, 482, 527), (527, 482, 481, 526), (526, 481, 480, 529), (544, 368, 485, 543), (545, 369, 368, 544), (542, 484, 369, 545), (752, 488, 489, 753), (495, 491, 490, 494), (752, 754, 486, 488), (755, 762, 554, 487), (486, 754, 755, 487), (492, 490, 491, 493), (494, 490, 492, 496), (497, 493, 491, 495), (539, 417, 416, 538), (521, 496, 497, 519), (519, 497, 495, 518), (520, 494, 496, 521), (518, 495, 494, 520), (500, 498, 499, 501), (504, 498, 500, 503), (505, 499, 498, 504), (502, 501, 499, 505), (540, 485, 417, 539), (541, 484, 485, 540), (538, 416, 484, 541), (421, 506, 508, 420), (420, 508, 509, 422), (423, 507, 506, 421), (422, 509, 507, 423), (443, 510, 512, 442), (442, 512, 513, 444), (445, 511, 510, 443), (444, 513, 511, 445), (465, 514, 516, 464), (464, 516, 517, 466), (467, 515, 514, 465), (466, 517, 515, 467), (487, 518, 520, 486), (486, 520, 521, 488), (489, 519, 518, 487), (488, 521, 519, 489), (496, 522, 525, 497), (492, 523, 522, 496), (493, 524, 523, 492), (497, 525, 524, 493), (474, 526, 529, 475), (470, 527, 526, 474), (471, 528, 527, 470), (475, 529, 528, 471), (452, 530, 533, 453), (448, 531, 530, 452), (449, 532, 531, 448), (453, 533, 532, 449), (430, 534, 537, 431), (426, 535, 534, 430), (427, 536, 535, 426), (431, 537, 536, 427), (501, 538, 541, 500), (500, 541, 540, 503), (503, 540, 539, 502), (502, 539, 538, 501), (479, 542, 545, 478), (478, 545, 544, 481), (481, 544, 543, 480), (480, 543, 542, 479), (457, 546, 549, 456), (456, 549, 548, 459), (459, 548, 547, 458), (458, 547, 546, 457), (435, 550, 553, 434), (434, 553, 552, 437), (437, 552, 551, 436), (436, 551, 550, 435), (416, 484, 485, 417), (417, 485, 758, 740), (739, 760, 484, 416), (732, 756, 462, 369), (368, 463, 751, 731), (369, 462, 463, 368), (756, 757, 440, 462), (463, 441, 759, 751), (462, 440, 441, 463), (762, 764, 556, 554), (487, 554, 555, 489), (489, 555, 761, 753), (557, 556, 764, 763), (555, 557, 763, 761), (565, 560, 558, 564), (562, 559, 561, 563), (577, 572, 569, 576), (564, 558, 559, 567), (566, 561, 560, 565), (558, 560, 561, 559), (575, 568, 573, 574), (557, 566, 565, 556), (554, 564, 567, 555), (555, 567, 566, 557), (556, 565, 564, 554), (573, 568, 569, 572), (568, 570, 571, 569), (578, 570, 568, 575), (576, 569, 571, 579), (574, 573, 572, 577), (579, 571, 570, 578), (585, 579, 578, 582), (583, 574, 577, 581), (584, 576, 579, 585), (582, 578, 575, 580), (580, 575, 574, 583), (581, 577, 576, 584), (566, 581, 584, 561), (559, 580, 583, 567), (562, 582, 580, 559), (561, 584, 585, 563), (567, 583, 581, 566), (562, 586, 588, 582), (588, 592, 593, 589), (582, 588, 589, 585), (563, 587, 586, 562), (585, 589, 587, 563), (593, 597, 595, 591), (586, 590, 592, 588), (589, 593, 591, 587), (587, 591, 590, 586), (597, 601, 599, 595), (591, 595, 594, 590), (592, 596, 597, 593), (590, 594, 596, 592), (600, 604, 605, 601), (595, 599, 598, 594), (596, 600, 601, 597), (594, 598, 600, 596), (605, 609, 607, 603), (598, 602, 604, 600), (601, 605, 603, 599), (599, 603, 602, 598), (607, 611, 610, 606), (603, 607, 606, 602), (604, 608, 609, 605), (602, 606, 608, 604), (682, 678, 677, 681), (608, 612, 613, 609), (606, 610, 612, 608), (609, 613, 611, 607), (626, 627, 615, 617), (620, 624, 618), (660, 619, 618, 662), (616, 782, 632, 630), (660, 625, 643, 619), (621, 639, 637, 620), (619, 621, 620, 618), (629, 631, 622, 614), (627, 628, 623, 615), (638, 640, 770, 765), (635, 636, 772, 771), (631, 657, 655, 642), (641, 773, 770, 640), (633, 638, 765, 766), (652, 779, 773, 641), (650, 651, 628, 627), (649, 650, 627, 626), (774, 777, 644, 642), (662, 661, 631, 629), (619, 643, 639, 621), (616, 630, 629, 614), (785, 783, 664, 668), (622, 631, 642, 634), (634, 647, 645, 622), (617, 615, 638, 633), (628, 641, 640, 623), (642, 655, 780, 774), (624, 620, 636, 635), (615, 623, 640, 638), (670, 663, 671), (620, 637, 768, 636), (642, 644, 778, 634), (634, 778, 776, 769), (628, 646, 648, 641), (652, 654, 647, 634), (651, 653, 646, 628), (622, 645, 653, 651), (641, 648, 654, 652), (616, 614, 650, 649), (614, 622, 651, 650), (634, 769, 779, 652), (661, 659, 657, 631), (771, 781, 656, 635), (635, 656, 658, 624), (624, 658, 659, 661), (630, 660, 662, 629), (618, 624, 661, 662), (630, 632, 625, 660), (636, 768, 775, 772), (667, 666, 665, 669), (671, 663, 767, 784), (668, 664, 666, 667), (669, 665, 663, 670), (626, 669, 670, 649), (633, 668, 667, 617), (616, 671, 784, 782), (617, 667, 669, 626), (649, 670, 671, 616), (766, 785, 668, 633), (665, 786, 767, 663), (666, 787, 786, 665), (783, 787, 666, 664), (659, 676, 674, 657), (655, 672, 788, 780), (658, 675, 676, 659), (656, 673, 675, 658), (657, 674, 672, 655), (781, 789, 673, 656), (678, 680, 679, 677), (684, 679, 680, 683), (681, 677, 679, 684), (683, 680, 678, 682), (702, 683, 682, 703), (701, 681, 684, 704), (704, 684, 683, 702), (703, 682, 681, 701), (611, 685, 687, 610), (688, 692, 691, 686), (610, 687, 686, 612), (613, 688, 685, 611), (698, 694, 696, 697), (613, 690, 692, 688), (612, 689, 690, 613), (686, 691, 689, 612), (693, 695, 696, 694), (699, 693, 694, 698), (697, 696, 695, 700), (700, 695, 693, 699), (691, 700, 699, 689), (692, 697, 700, 691), (689, 699, 698, 690), (690, 698, 697, 692), (685, 703, 701, 687), (686, 704, 702, 688), (687, 701, 704, 686), (688, 702, 703, 685), (705, 707, 708, 706), (407, 708, 707, 406), (707, 712, 710, 406), (405, 706, 708, 407), (709, 713, 715, 711), (404, 709, 711, 705), (705, 711, 712, 707), (406, 710, 709, 404), (714, 716, 715, 713), (710, 714, 713, 709), (712, 716, 714, 710), (711, 715, 716, 712), (402, 720, 718, 400), (403, 719, 720, 402), (401, 717, 719, 403), (400, 718, 717, 401), (505, 504, 503, 502), (525, 522, 523, 524)])
me_cube_001.use_remesh_preserve_volume = False
me_cube_001.use_remesh_preserve_attributes = False
me_cube_001.use_mirror_vertex_groups = False
me_cube_001.update()
arm_armature = bpy.data.armatures.new('Armature')  # bones are not reproduced

# ---- objects
ob_armature = bpy.data.objects.new('Armature', arm_armature)
ob_shield = bpy.data.objects.new('Shield', me_cube_002)
ob_helmet = bpy.data.objects.new('Helmet', me_cube_000)
ob_body = bpy.data.objects.new('Body', me_cube_001)

# ---- transforms, parenting, visibility, modifiers, constraints
ob_armature.location = (0.006572, 0.4447, 1.167)
ob_armature.rotation_euler = (1.619, 2.218e-16, 2.327e-16)
ob_armature.scale = (0.2783, 0.2783, 0.2783)
ob_armature.show_in_front = True
ob_armature.lineart.crease_threshold = 0.0
ob_shield.parent = ob_armature
ob_shield.matrix_parent_inverse = Matrix(((3.593, -3.492e-10, -1.863e-09, -0.02361), (8.362e-16, -0.1728, 3.589, -4.266), (7.969e-16, -3.589, -0.1728, -1.437), (0.0, 0.0, 0.0, 1.0)))
ob_shield.location = (0.4786, -0.797, 1.015)
ob_shield.rotation_euler = (1.433, -0.1258, 0.1323)
ob_shield.scale = (0.06601, 0.08168, 0.06601)
ob_shield.lineart.crease_threshold = 0.0
_vg = ob_shield.vertex_groups.new(name='CoM')
_vg = ob_shield.vertex_groups.new(name='Pelvis')
_vg = ob_shield.vertex_groups.new(name='LeftUpperLeg')
_vg = ob_shield.vertex_groups.new(name='LeftLowerLeg')
_vg = ob_shield.vertex_groups.new(name='LeftFoot')
_vg = ob_shield.vertex_groups.new(name='LeftToes')
_vg = ob_shield.vertex_groups.new(name='RightUpperLeg')
_vg = ob_shield.vertex_groups.new(name='RightLowerLeg')
_vg = ob_shield.vertex_groups.new(name='RightFoot')
_vg = ob_shield.vertex_groups.new(name='RightToes')
_vg = ob_shield.vertex_groups.new(name='Spine1')
_vg = ob_shield.vertex_groups.new(name='Spine2')
_vg = ob_shield.vertex_groups.new(name='Spine3')
_vg = ob_shield.vertex_groups.new(name='Neck')
_vg = ob_shield.vertex_groups.new(name='Head')
_vg = ob_shield.vertex_groups.new(name='LeftShoulder')
_vg = ob_shield.vertex_groups.new(name='LeftUpperArm')
_vg = ob_shield.vertex_groups.new(name='LeftLowerArm')
for _i, _w in zip([0, 1, 2, 3, 4, 5, 6, 7, 8, 9, 10, 11, 12, 13, 14, 15, 16, 17, 18, 19, 20, 21, 22, 23, 24, 25, 26, 27, 28, 29, 30, 31, 32, 33, 34, 35, 36, 37, 38, 39, 40, 41, 42, 43, 44, 45], [0.983, 0.9769, 0.9407, 0.9597, 0.8985, 0.9426, 0.9407, 0.9597, 0.983, 0.9769, 0.8985, 0.9426, 0.983, 0.9769, 0.8985, 0.9426, 0.8985, 0.9426, 0.8985, 0.9426, 0.983, 0.9769, 0.983, 0.9769, 0.983, 0.8985, 0.983, 0.8985, 0.8985, 0.8985, 0.983, 0.983, 0.9769, 0.9426, 0.9769, 0.9426, 0.9426, 0.9426, 0.9769, 0.9769, 0.9597, 0.9407, 0.9407, 0.9407, 0.9597, 0.9597]): _vg.add([_i], _w, 'REPLACE')
_vg = ob_shield.vertex_groups.new(name='LeftHand')
for _i, _w in zip([2, 3, 4, 5, 6, 7, 10, 11, 14, 15, 16, 17, 18, 19, 25, 27, 28, 29, 33, 35, 36, 37, 40, 41, 42, 43, 44, 45], [0.04278, 0.02666, 0.08556, 0.05331, 0.04278, 0.02666, 0.08556, 0.05331, 0.08556, 0.05331, 0.08556, 0.05331, 0.08556, 0.05331, 0.08556, 0.08556, 0.08556, 0.08556, 0.05331, 0.05331, 0.05331, 0.05331, 0.02666, 0.04278, 0.04278, 0.04278, 0.02666, 0.02666]): _vg.add([_i], _w, 'REPLACE')
_vg = ob_shield.vertex_groups.new(name='LeftFinger1')
_vg = ob_shield.vertex_groups.new(name='LeftFinger2')
_vg = ob_shield.vertex_groups.new(name='LeftHandThumb1')
_vg = ob_shield.vertex_groups.new(name='LeftHandThumb2')
_vg = ob_shield.vertex_groups.new(name='RightShoulder')
_vg = ob_shield.vertex_groups.new(name='RightUpperArm')
_vg = ob_shield.vertex_groups.new(name='RightLowerArm')
_vg = ob_shield.vertex_groups.new(name='RightHand')
_vg = ob_shield.vertex_groups.new(name='RightFinger1')
_vg = ob_shield.vertex_groups.new(name='RightFinger2')
_vg = ob_shield.vertex_groups.new(name='RightHandThumb1')
_vg = ob_shield.vertex_groups.new(name='RightHandThumb2')
_vg = ob_shield.vertex_groups.new(name='LeftLegIK')
_vg = ob_shield.vertex_groups.new(name='LeftPoleTarget')
_vg = ob_shield.vertex_groups.new(name='RightLegIK')
_vg = ob_shield.vertex_groups.new(name='LeftPoleTarget.001')
_vg = ob_shield.vertex_groups.new(name='Mouth')
_vg = ob_shield.vertex_groups.new(name='LeftFinger')
_vg = ob_shield.vertex_groups.new(name='LeftHandThumb')
_vg = ob_shield.vertex_groups.new(name='RightFinger')
_vg = ob_shield.vertex_groups.new(name='RightHandThumb')
_vg = ob_shield.vertex_groups.new(name='RightPoleTarget')
_m = ob_shield.modifiers.new('Armature', 'ARMATURE')
_m.object = ob_armature
ob_helmet.parent = ob_armature
ob_helmet.matrix_parent_inverse = Matrix(((3.593, -3.492e-10, -1.863e-09, -0.02361), (8.362e-16, -0.1728, 3.589, -4.266), (7.969e-16, -3.589, -0.1728, -1.437), (0.0, 0.0, 0.0, 1.0)))
ob_helmet.location = (0.001104, -0.8354, 1.022)
ob_helmet.scale = (0.04106, 0.05081, 0.04106)
ob_helmet.lineart.crease_threshold = 0.0
_vg = ob_helmet.vertex_groups.new(name='CoM')
_vg = ob_helmet.vertex_groups.new(name='Pelvis')
_vg = ob_helmet.vertex_groups.new(name='LeftUpperLeg')
_vg = ob_helmet.vertex_groups.new(name='LeftLowerLeg')
_vg = ob_helmet.vertex_groups.new(name='LeftFoot')
_vg = ob_helmet.vertex_groups.new(name='LeftToes')
_vg = ob_helmet.vertex_groups.new(name='RightUpperLeg')
_vg = ob_helmet.vertex_groups.new(name='RightLowerLeg')
_vg = ob_helmet.vertex_groups.new(name='RightFoot')
_vg = ob_helmet.vertex_groups.new(name='RightToes')
_vg = ob_helmet.vertex_groups.new(name='Spine1')
_vg = ob_helmet.vertex_groups.new(name='Spine2')
_vg = ob_helmet.vertex_groups.new(name='Spine3')
_vg = ob_helmet.vertex_groups.new(name='Neck')
for _i, _w in zip([6, 7, 8, 9, 13, 14, 15, 19, 20, 21, 36, 38, 39, 40], [0.06941, 0.07996, 0.0124, 0.003458, 0.07507, 0.00192, 0.1433, 0.07469, 0.007927, 0.1092, 0.07224, 0.002689, 0.1116, 0.09193]): _vg.add([_i], _w, 'REPLACE')
_vg = ob_helmet.vertex_groups.new(name='Head')
for _i, _w in zip([0, 1, 2, 3, 4, 5, 6, 7, 8, 9, 10, 11, 12, 13, 14, 15, 16, 17, 18, 19, 20, 21, 22, 23, 24, 25, 26, 27, 28, 29, 30, 31, 32, 33, 34, 35, 36, 37, 38, 39, 40, 41], [0.9426, 0.9702, 0.8646, 0.9838, 0.9634, 0.861, 0.9213, 0.9088, 0.9573, 0.9652, 0.9604, 0.9844, 0.8332, 0.9169, 0.9672, 0.848, 0.953, 0.977, 0.8628, 0.915, 0.9612, 0.8825, 0.9564, 0.9736, 0.9724, 0.965, 0.9634, 0.953, 0.9736, 0.965, 0.9634, 0.953, 0.9736, 0.965, 0.9619, 0.8471, 0.9191, 0.9841, 0.9662, 0.8784, 0.8987, 0.973]): _vg.add([_i], _w, 'REPLACE')
_vg = ob_helmet.vertex_groups.new(name='LeftShoulder')
_vg = ob_helmet.vertex_groups.new(name='LeftUpperArm')
_vg = ob_helmet.vertex_groups.new(name='LeftLowerArm')
_vg = ob_helmet.vertex_groups.new(name='LeftHand')
_vg = ob_helmet.vertex_groups.new(name='LeftFinger1')
_vg = ob_helmet.vertex_groups.new(name='LeftFinger2')
_vg = ob_helmet.vertex_groups.new(name='LeftHandThumb1')
_vg = ob_helmet.vertex_groups.new(name='LeftHandThumb2')
_vg = ob_helmet.vertex_groups.new(name='RightShoulder')
_vg = ob_helmet.vertex_groups.new(name='RightUpperArm')
_vg = ob_helmet.vertex_groups.new(name='RightLowerArm')
_vg = ob_helmet.vertex_groups.new(name='RightHand')
_vg = ob_helmet.vertex_groups.new(name='RightFinger1')
_vg = ob_helmet.vertex_groups.new(name='RightFinger2')
_vg = ob_helmet.vertex_groups.new(name='RightHandThumb1')
_vg = ob_helmet.vertex_groups.new(name='RightHandThumb2')
_vg = ob_helmet.vertex_groups.new(name='LeftLegIK')
_vg = ob_helmet.vertex_groups.new(name='LeftPoleTarget')
_vg = ob_helmet.vertex_groups.new(name='RightLegIK')
_vg = ob_helmet.vertex_groups.new(name='LeftPoleTarget.001')
_vg = ob_helmet.vertex_groups.new(name='Mouth')
for _i, _w in zip([0, 2, 4, 5, 10, 12, 16, 18, 22, 23, 24, 25, 26, 27, 28, 29, 30, 31, 32, 33, 34, 35, 41], [0.04657, 0.1262, 0.0149, 0.1322, 0.02219, 0.1613, 0.03074, 0.1292, 0.02328, 0.007451, 0.0111, 0.01537, 0.0149, 0.03074, 0.007451, 0.01537, 0.0149, 0.03074, 0.007451, 0.01537, 0.01855, 0.1468, 0.009273]): _vg.add([_i], _w, 'REPLACE')
_vg = ob_helmet.vertex_groups.new(name='LeftFinger')
_vg = ob_helmet.vertex_groups.new(name='LeftHandThumb')
_vg = ob_helmet.vertex_groups.new(name='RightFinger')
_vg = ob_helmet.vertex_groups.new(name='RightHandThumb')
_vg = ob_helmet.vertex_groups.new(name='RightPoleTarget')
_m = ob_helmet.modifiers.new('Mirror', 'MIRROR')
_m.use_clip = True
_m = ob_helmet.modifiers.new('Armature', 'ARMATURE')
_m.object = ob_armature
ob_body.parent = ob_armature
ob_body.matrix_parent_inverse = Matrix(((3.593, -3.492e-10, -1.863e-09, -0.02361), (8.362e-16, -0.1728, 3.589, -4.266), (7.969e-16, -3.589, -0.1728, -1.437), (0.0, 0.0, 0.0, 1.0)))
ob_body.location = (0.001104, -0.8354, 1.022)
ob_body.scale = (0.04106, 0.05081, 0.04106)
ob_body.lineart.crease_threshold = 0.0
_vg = ob_body.vertex_groups.new(name='CoM')
for _i, _w in zip([9, 14, 15, 17, 18, 19, 53, 54, 55, 56, 57, 367, 372, 373, 375, 376, 377, 411, 412, 413, 414, 415, 729, 733, 736, 738], [0.1593, 0.04259, 0.05811, 0.004817, 0.05482, 0.0913, 0.07113, 0.01664, 0.04201, 0.06118, 0.005131, 0.1593, 0.04259, 0.05811, 0.004817, 0.05482, 0.0913, 0.07113, 0.01664, 0.04201, 0.06118, 0.005131, 0.9461, 0.04789, 0.0563, 0.3142]): _vg.add([_i], _w, 'REPLACE')
_vg = ob_body.vertex_groups.new(name='Pelvis')
for _i, _w in zip([8, 9, 12, 13, 14, 15, 16, 17, 18, 19, 20, 21, 24, 25, 28, 29, 50, 52, 53, 54, 55, 56, 57, 366, 367, 370, 371, 372, 373, 374, 375, 376, 377, 378, 379, 382, 383, 386, 387, 408, 410, 411, 412, 413, 414, 415, 729, 730, 733, 734, 735, 737, 738], [0.7408, 0.6196, 0.3896, 0.6676, 0.5329, 0.5108, 0.4151, 0.332, 0.6095, 0.5608, 0.2099, 0.2566, 0.04779, 0.05133, 0.006728, 0.001041, 0.0745, 0.6925, 0.7321, 0.501, 0.4596, 0.4778, 0.6283, 0.7408, 0.6196, 0.3896, 0.6676, 0.5329, 0.5108, 0.4151, 0.332, 0.6095, 0.5608, 0.2099, 0.2566, 0.04779, 0.05133, 0.006728, 0.001041, 0.0745, 0.6925, 0.7321, 0.501, 0.4596, 0.4778, 0.6283, 0.007188, 0.6896, 0.8775, 0.8724, 0.2104, 0.83, 0.6275]): _vg.add([_i], _w, 'REPLACE')
_vg = ob_body.vertex_groups.new(name='LeftUpperLeg')
for _i, _w in zip([8, 9, 12, 13, 14, 15, 16, 17, 18, 19, 20, 21, 22, 23, 24, 25, 26, 27, 28, 29, 30, 31, 32, 33, 34, 35, 36, 37, 38, 40, 52, 53, 54, 55, 56, 57, 730, 733, 734, 737, 738], [0.1104, 0.08985, 0.59, 0.3005, 0.3499, 0.3598, 0.5331, 0.6098, 0.2407, 0.249, 0.769, 0.7095, 0.9933, 0.9827, 0.9462, 0.9427, 0.9955, 0.9949, 0.9687, 0.9716, 0.9692, 0.9759, 0.9697, 0.9896, 0.4874, 0.1804, 0.4882, 0.1559, 0.02908, 0.02431, 0.2502, 0.1598, 0.4096, 0.4391, 0.4018, 0.2733, 0.02493, 0.03403, 0.05337, 0.03834, 0.01778]): _vg.add([_i], _w, 'REPLACE')
_vg = ob_body.vertex_groups.new(name='LeftLowerLeg')
for _i, _w in zip([30, 32, 34, 35, 36, 37, 38, 39, 40, 41, 42, 43, 44, 45, 46, 47, 48, 49, 342, 343, 344, 345, 354, 355, 356, 357], [0.01151, 0.01049, 0.5126, 0.8194, 0.5118, 0.844, 0.9603, 0.9859, 0.9626, 0.9876, 0.9789, 0.9779, 0.9835, 0.9791, 0.09715, 0.5204, 0.1008, 0.517, 0.04925, 0.4571, 0.03911, 0.4621, 0.8108, 0.6292, 0.8199, 0.6255]): _vg.add([_i], _w, 'REPLACE')
_vg = ob_body.vertex_groups.new(name='LeftFoot')
for _i, _w in zip([46, 47, 48, 49, 342, 343, 344, 345, 346, 347, 348, 349, 351, 354, 355, 356, 357], [0.8726, 0.4773, 0.8722, 0.4817, 0.8572, 0.5319, 0.8899, 0.5311, 0.06193, 0.1454, 0.08859, 0.441, 0.01035, 0.1884, 0.3583, 0.1791, 0.3631]): _vg.add([_i], _w, 'REPLACE')
_vg = ob_body.vertex_groups.new(name='LeftToes')
for _i, _w in zip([46, 48, 342, 344, 346, 347, 348, 349, 350, 351, 352, 353], [0.01048, 0.003796, 0.09316, 0.06553, 0.9333, 0.8493, 0.9079, 0.5567, 0.9879, 0.9694, 0.9954, 0.9929]): _vg.add([_i], _w, 'REPLACE')
_vg = ob_body.vertex_groups.new(name='RightUpperLeg')
for _i, _w in zip([366, 367, 370, 371, 372, 373, 374, 375, 376, 377, 378, 379, 380, 381, 382, 383, 384, 385, 386, 387, 388, 389, 390, 391, 392, 393, 394, 395, 396, 398, 410, 411, 412, 413, 414, 415, 730, 733, 734, 737, 738], [0.1104, 0.08985, 0.59, 0.3005, 0.3499, 0.3598, 0.5331, 0.6098, 0.2407, 0.249, 0.769, 0.7095, 0.9933, 0.9827, 0.9462, 0.9427, 0.9955, 0.9949, 0.9687, 0.9716, 0.9692, 0.9759, 0.9697, 0.9896, 0.4874, 0.1804, 0.4882, 0.1559, 0.02908, 0.02431, 0.2502, 0.1598, 0.4096, 0.4391, 0.4018, 0.2733, 0.02493, 0.03403, 0.05337, 0.03834, 0.01778]): _vg.add([_i], _w, 'REPLACE')
_vg = ob_body.vertex_groups.new(name='RightLowerLeg')
for _i, _w in zip([388, 390, 392, 393, 394, 395, 396, 397, 398, 399, 400, 401, 402, 403, 404, 405, 406, 407, 705, 706, 707, 708, 717, 718, 719, 720], [0.01151, 0.01049, 0.5126, 0.8194, 0.5118, 0.844, 0.9603, 0.9859, 0.9626, 0.9876, 0.9789, 0.9779, 0.9835, 0.9791, 0.09715, 0.5204, 0.1008, 0.517, 0.04925, 0.4571, 0.03911, 0.4621, 0.8108, 0.6292, 0.8199, 0.6255]): _vg.add([_i], _w, 'REPLACE')
_vg = ob_body.vertex_groups.new(name='RightFoot')
for _i, _w in zip([404, 405, 406, 407, 705, 706, 707, 708, 709, 710, 711, 712, 714, 717, 718, 719, 720], [0.8726, 0.4773, 0.8722, 0.4817, 0.8572, 0.5319, 0.8899, 0.5311, 0.06193, 0.1454, 0.08859, 0.441, 0.01035, 0.1884, 0.3583, 0.1791, 0.3631]): _vg.add([_i], _w, 'REPLACE')
_vg = ob_body.vertex_groups.new(name='RightToes')
for _i, _w in zip([404, 406, 705, 707, 709, 710, 711, 712, 713, 714, 715, 716], [0.01048, 0.003796, 0.09316, 0.06553, 0.9333, 0.8493, 0.9079, 0.5567, 0.9879, 0.9694, 0.9954, 0.9929]): _vg.add([_i], _w, 'REPLACE')
_vg = ob_body.vertex_groups.new(name='Spine1')
for _i, _w in zip([0, 2, 4, 5, 11, 58, 59, 60, 61, 106, 107, 108, 109, 110, 111, 112, 113, 114, 115, 116, 117, 118, 119, 120, 121, 122, 123, 136, 137, 138, 139, 140, 141, 142, 143, 164, 165, 166, 167, 176, 177, 178, 179, 180, 181, 182, 183, 358, 360, 362, 363, 369, 416, 417, 418, 419, 468, 469, 470, 471, 472, 473, 474, 475, 476, 477, 478, 479, 480, 481, 482, 483, 484, 485, 498, 499, 500, 501, 502, 503, 504, 505, 526, 527, 528, 529, 538, 539, 540, 541, 542, 543, 544, 545, 721, 723, 725, 726, 731, 732, 739, 740, 741, 742, 758, 760], [0.1884, 0.2064, 0.01371, 0.01899, 0.0006057, 0.8549, 0.8208, 0.858, 0.7938, 0.05484, 0.05484, 0.05484, 0.05485, 0.05484, 0.05484, 0.05484, 0.05485, 0.05367, 0.05523, 0.05235, 0.05535, 0.05623, 0.05376, 0.05434, 0.05519, 0.1167, 0.1329, 0.4709, 0.4915, 0.4579, 0.4987, 0.4971, 0.4667, 0.4747, 0.4874, 0.05477, 0.05482, 0.05488, 0.0549, 0.5613, 0.5765, 0.3879, 0.3953, 0.05931, 0.06774, 0.03299, 0.04708, 0.1884, 0.2064, 0.01371, 0.01899, 0.0006057, 0.8549, 0.8208, 0.858, 0.7938, 0.05484, 0.05484, 0.05484, 0.05485, 0.05484, 0.05484, 0.05484, 0.05485, 0.05367, 0.05523, 0.05235, 0.05535, 0.05623, 0.05376, 0.05434, 0.05519, 0.1167, 0.1329, 0.4709, 0.4915, 0.4579, 0.4987, 0.4971, 0.4667, 0.4747, 0.4874, 0.05477, 0.05482, 0.05488, 0.0549, 0.5613, 0.5765, 0.3879, 0.3953, 0.05931, 0.06774, 0.03299, 0.04708, 0.8301, 0.485, 0.06959, 0.1085, 0.02576, 0.05487, 0.7993, 0.7875, 0.9206, 0.844, 0.2013, 0.1944]): _vg.add([_i], _w, 'REPLACE')
_vg = ob_body.vertex_groups.new(name='Spine2')
for _i, _w in zip([6, 7, 10, 11, 58, 59, 79, 80, 81, 82, 83, 84, 85, 86, 87, 88, 89, 90, 91, 92, 93, 94, 95, 96, 97, 98, 99, 100, 101, 102, 103, 104, 105, 106, 107, 108, 109, 110, 111, 112, 113, 114, 115, 116, 117, 118, 119, 120, 121, 122, 123, 128, 132, 136, 137, 138, 139, 140, 141, 142, 143, 148, 149, 150, 151, 152, 153, 154, 155, 158, 164, 165, 166, 167, 168, 169, 170, 171, 176, 177, 178, 179, 180, 181, 182, 183, 184, 185, 186, 187, 189, 224, 364, 365, 368, 369, 416, 417, 440, 441, 442, 443, 444, 445, 446, 447, 448, 449, 450, 451, 452, 453, 454, 455, 456, 457, 458, 459, 460, 461, 462, 463, 464, 465, 466, 467, 468, 469, 470, 471, 472, 473, 474, 475, 476, 477, 478, 479, 480, 481, 482, 483, 484, 485, 490, 494, 498, 499, 500, 501, 502, 503, 504, 505, 510, 511, 512, 513, 514, 515, 516, 517, 520, 526, 527, 528, 529, 530, 531, 532, 533, 538, 539, 540, 541, 542, 543, 544, 545, 546, 547, 548, 549, 551, 586, 727, 731, 732, 739, 740, 741, 742, 743, 744, 745, 746, 747, 748, 749, 750, 751, 756, 757, 758, 759, 760], [0.07972, 0.05584, 0.9749, 0.9739, 0.1377, 0.1572, 0.8788, 0.9412, 0.9412, 0.9412, 1.0, 0.9412, 0.9412, 0.9412, 1.0, 0.9412, 1.0, 0.9614, 1.0, 0.9414, 0.9425, 0.9411, 0.9433, 0.9424, 0.9403, 0.941, 0.9419, 0.9916, 0.9953, 1.0, 1.0, 1.0, 1.0, 1.0, 1.0, 1.0, 0.9697, 1.0, 1.0, 1.0, 1.0, 0.9447, 0.9431, 0.946, 0.943, 0.9421, 0.9446, 0.944, 0.9431, 0.8819, 0.8635, 0.1851, 0.3609, 0.5208, 0.4997, 0.5341, 0.4927, 0.4936, 0.5248, 0.5168, 0.5038, 1.0, 1.0, 0.9412, 0.9412, 1.0, 1.0, 1.0, 1.0, 0.1393, 0.9436, 0.9435, 0.9434, 0.9434, 0.9412, 0.9413, 0.9413, 0.9413, 0.4306, 0.4123, 0.6051, 0.5984, 0.9391, 0.9303, 0.9571, 0.95, 0.9517, 0.951, 0.9345, 0.9429, 0.0, 0.08838, 0.07972, 0.05584, 0.9749, 0.9739, 0.1377, 0.1572, 0.9813, 0.8788, 0.9412, 0.9412, 0.9412, 1.0, 0.9412, 0.9412, 0.9412, 1.0, 0.9412, 1.0, 0.9614, 1.0, 0.9414, 0.9425, 0.9411, 0.9433, 0.9424, 0.9403, 0.941, 0.9419, 0.9916, 0.9953, 1.0, 1.0, 1.0, 1.0, 1.0, 1.0, 1.0, 0.9697, 1.0, 1.0, 1.0, 1.0, 0.9447, 0.9431, 0.946, 0.943, 0.9421, 0.9446, 0.944, 0.9431, 0.8819, 0.8635, 0.1851, 0.3609, 0.5208, 0.4997, 0.5341, 0.4927, 0.4936, 0.5248, 0.5168, 0.5038, 1.0, 1.0, 0.9412, 0.9412, 1.0, 1.0, 1.0, 1.0, 0.1393, 0.9436, 0.9435, 0.9434, 0.9434, 0.9412, 0.9413, 0.9413, 0.9413, 0.4306, 0.4123, 0.6051, 0.5984, 0.9391, 0.9303, 0.9571, 0.95, 0.9517, 0.951, 0.9345, 0.9429, 0.0, 0.08838, 0.09531, 0.9355, 0.9467, 0.1932, 0.182, 0.04396, 0.05673, 0.9412, 1.0, 0.9412, 0.9412, 0.9696, 1.0, 1.0, 1.0, 0.9041, 0.9802, 0.7195, 0.7859, 0.3786, 0.8041]): _vg.add([_i], _w, 'REPLACE')
_vg = ob_body.vertex_groups.new(name='Spine3')
for _i, _w in zip([6, 7, 8, 9, 14, 15, 16, 17, 18, 19, 50, 51, 52, 53, 54, 55, 56, 57, 62, 63, 64, 65, 66, 67, 68, 69, 70, 71, 72, 73, 74, 75, 76, 77, 78, 79, 80, 81, 82, 83, 84, 85, 86, 87, 88, 89, 90, 91, 92, 93, 94, 95, 96, 97, 98, 99, 144, 145, 146, 147, 148, 149, 150, 151, 168, 169, 170, 171, 172, 173, 174, 175, 184, 185, 186, 187, 188, 189, 190, 191, 364, 365, 366, 367, 372, 373, 374, 375, 376, 377, 408, 409, 410, 411, 412, 413, 414, 415, 420, 421, 422, 423, 424, 425, 426, 427, 428, 429, 430, 431, 432, 433, 434, 435, 436, 437, 438, 439, 441, 442, 443, 444, 445, 446, 447, 448, 449, 450, 451, 452, 453, 454, 455, 456, 457, 458, 459, 460, 461, 506, 507, 508, 509, 510, 511, 512, 513, 530, 531, 532, 533, 534, 535, 536, 537, 546, 547, 548, 549, 550, 551, 552, 553, 727, 728, 730, 731, 735, 736, 737, 743, 744, 745, 746, 751, 757, 759], [0.9199, 0.9449, 0.1343, 0.131, 0.07078, 0.07106, 0.01986, 0.01137, 0.09485, 0.09872, 0.9084, 0.9807, 0.05061, 0.02384, 0.05589, 0.05514, 0.05911, 0.0707, 1.117, 1.117, 1.117, 1.117, 1.117, 1.117, 1.117, 1.117, 1.117, 1.121, 1.113, 1.128, 1.116, 1.1, 1.122, 1.118, 1.111, 0.1207, 0.05577, 0.05577, 0.05577, 0.05577, 0.05577, 0.05576, 0.05577, 0.05576, 0.05577, 0.05576, 0.05577, 0.05576, 0.05563, 0.05446, 0.05589, 0.05366, 0.05454, 0.05673, 0.05596, 0.05511, 1.117, 1.117, 1.117, 1.117, 0.05576, 0.05576, 0.05577, 0.05577, 0.05581, 0.05573, 0.05568, 0.05566, 1.118, 1.117, 1.116, 1.116, 0.04007, 0.04131, 0.06272, 0.05395, 1.119, 0.9781, 1.193, 1.164, 0.9199, 0.9449, 0.1343, 0.131, 0.07078, 0.07106, 0.01986, 0.01137, 0.09485, 0.09872, 0.9084, 0.9807, 0.05061, 0.02384, 0.05589, 0.05514, 0.05911, 0.0707, 1.117, 1.117, 1.117, 1.117, 1.117, 1.117, 1.117, 1.117, 1.117, 1.117, 1.117, 1.117, 1.121, 1.113, 1.128, 1.116, 1.1, 1.122, 1.118, 1.111, 0.1207, 0.05577, 0.05577, 0.05577, 0.05577, 0.05577, 0.05576, 0.05577, 0.05576, 0.05577, 0.05576, 0.05577, 0.05576, 0.05563, 0.05446, 0.05589, 0.05366, 0.05454, 0.05673, 0.05596, 0.05511, 1.117, 1.117, 1.117, 1.117, 0.05576, 0.05576, 0.05577, 0.05577, 0.05581, 0.05573, 0.05568, 0.05566, 1.118, 1.117, 1.116, 1.116, 0.04007, 0.04131, 0.06272, 0.05395, 1.119, 0.9781, 1.193, 1.164, 0.8959, 0.968, 0.2577, 0.0004546, 0.7737, 0.9304, 0.08994, 0.05577, 0.05577, 0.05577, 0.05577, 0.08405, 0.2803, 0.6168]): _vg.add([_i], _w, 'REPLACE')
_vg = ob_body.vertex_groups.new(name='Neck')
for _i, _w in zip([0, 1, 2, 3, 4, 5, 60, 61, 252, 254, 256, 257, 259, 263, 264, 267, 268, 270, 277, 281, 286, 287, 296, 297, 298, 299, 300, 301, 302, 303, 304, 305, 306, 307, 308, 358, 359, 360, 361, 362, 363, 418, 419, 614, 616, 618, 619, 621, 625, 626, 629, 630, 632, 639, 643, 649, 650, 659, 660, 661, 662, 663, 664, 665, 666, 667, 668, 669, 670, 671, 721, 722, 723, 724, 725, 726, 740, 741, 742, 767, 782, 783, 784, 785, 786, 787], [0.8053, 0.9459, 0.7899, 0.9874, 0.9663, 0.9535, 0.1218, 0.1871, 0.05599, 0.1159, 0.04264, 0.1124, 0.07418, 0.2382, 0.02018, 0.07307, 0.1996, 0.4819, 0.0761, 0.1281, 0.07659, 0.0281, 0.002518, 0.1599, 0.03346, 0.06146, 0.1845, 0.06941, 0.1109, 0.07996, 0.0124, 0.003458, 0.06029, 0.1041, 0.1965, 0.8053, 0.9459, 0.7899, 0.9874, 0.9663, 0.9535, 0.1218, 0.1871, 0.05599, 0.1159, 0.04264, 0.1124, 0.07418, 0.2382, 0.02018, 0.07307, 0.1996, 0.4819, 0.0761, 0.1281, 0.07659, 0.0281, 0.002518, 0.1599, 0.03346, 0.06146, 0.1845, 0.06941, 0.1109, 0.07996, 0.0124, 0.003458, 0.06029, 0.1041, 0.1965, 0.1642, 0.9864, 0.5003, 0.651, 0.8753, 0.8902, 0.008264, 0.0149, 0.09812, 0.3539, 0.964, 0.07507, 0.6223, 0.00192, 0.2175, 0.1433]): _vg.add([_i], _w, 'REPLACE')
_vg = ob_body.vertex_groups.new(name='Head')
for _i, _w in zip([1, 252, 253, 254, 255, 256, 257, 258, 259, 260, 261, 262, 263, 264, 265, 266, 267, 268, 269, 270, 271, 272, 275, 276, 277, 278, 279, 280, 281, 282, 283, 284, 285, 286, 287, 288, 289, 290, 291, 292, 294, 295, 296, 297, 298, 299, 300, 301, 302, 303, 304, 305, 306, 307, 308, 309, 311, 312, 313, 359, 614, 615, 616, 617, 618, 619, 620, 621, 622, 623, 624, 625, 626, 627, 628, 629, 630, 631, 632, 633, 634, 637, 638, 639, 640, 641, 642, 643, 644, 645, 646, 647, 648, 649, 650, 651, 652, 653, 654, 655, 657, 658, 659, 660, 661, 662, 663, 664, 665, 666, 667, 668, 669, 670, 671, 672, 674, 675, 676, 724, 725, 765, 766, 767, 769, 770, 773, 774, 776, 777, 778, 779, 780, 782, 783, 784, 785, 786, 787, 788], [0.04828, 0.6816, 0.9426, 0.7055, 0.9702, 0.168, 0.1954, 0.05821, 0.1272, 0.4234, 0.8646, 0.1029, 0.2301, 0.9232, 0.8975, 0.7574, 0.5721, 0.44, 0.2965, 0.2767, 0.9838, 0.4213, 0.03887, 0.9634, 0.1076, 0.861, 0.7894, 0.2646, 0.1532, 0.4398, 0.7096, 0.4844, 0.754, 0.8512, 0.8062, 0.6278, 0.6384, 0.6058, 0.6602, 0.2214, 0.2306, 0.08057, 0.1688, 0.2653, 0.206, 0.2286, 0.7823, 0.9213, 0.8698, 0.9088, 0.9573, 0.9652, 0.914, 0.8511, 0.7332, 0.2161, 0.2138, 0.05912, 0.1663, 0.04828, 0.6816, 0.9426, 0.7055, 0.9702, 0.168, 0.1954, 0.05821, 0.1272, 0.4234, 0.8646, 0.1029, 0.2301, 0.9232, 0.8975, 0.7574, 0.5721, 0.44, 0.2965, 0.2767, 0.9838, 0.4213, 0.03887, 0.9634, 0.1076, 0.861, 0.7894, 0.2646, 0.1532, 0.2644, 0.4398, 0.7096, 0.4844, 0.754, 0.8512, 0.8062, 0.6278, 0.6384, 0.6058, 0.6602, 0.2214, 0.2306, 0.08057, 0.1688, 0.2653, 0.206, 0.2286, 0.7823, 0.9213, 0.8698, 0.9088, 0.9573, 0.9652, 0.914, 0.8511, 0.7332, 0.2161, 0.2138, 0.05912, 0.1663, 0.339, 0.0537, 0.9604, 0.9844, 0.6386, 0.5213, 0.8332, 0.712, 0.2209, 0.371, 0.2448, 0.3661, 0.6332, 0.204, 0.001059, 0.9169, 0.3698, 0.9672, 0.7737, 0.848, 0.2045]): _vg.add([_i], _w, 'REPLACE')
_vg = ob_body.vertex_groups.new(name='LeftShoulder')
for _i, _w in zip([124, 125, 126, 127, 128, 129, 130, 131, 132, 133, 134, 135, 156, 157, 158, 159, 160, 161, 162, 163, 192, 193, 194, 195, 196, 197, 198, 199, 200, 201, 202, 203, 204, 205, 206, 207, 208, 209, 210, 211, 212, 213, 214, 215, 216, 217, 218, 219, 220, 221, 222, 223, 224, 225, 226, 227, 228, 229, 230, 231, 752, 753, 754, 755, 761, 762, 763, 764], [0.4236, 0.4232, 0.4219, 0.432, 0.4011, 0.4032, 0.3978, 0.4007, 0.4045, 0.4077, 0.3932, 0.4021, 0.418, 0.4151, 0.4145, 0.4092, 0.3987, 0.3985, 0.3989, 0.3991, 0.602, 0.6113, 0.6647, 0.6636, 0.9541, 0.9908, 0.9772, 0.9957, 0.8884, 0.881, 0.8882, 0.912, 0.9313, 0.913, 0.9906, 0.9901, 0.9876, 0.9872, 0.9902, 0.9903, 0.9889, 0.9903, 0.9909, 0.9899, 0.971, 0.9728, 0.9941, 0.9865, 0.9615, 0.9825, 0.9942, 0.9744, 0.4762, 0.4912, 0.7493, 0.84, 0.06707, 0.08184, 0.06673, 0.1496, 0.2124, 0.2111, 0.2153, 0.2218, 0.2942, 0.2954, 0.3071, 0.3081]): _vg.add([_i], _w, 'REPLACE')
_vg = ob_body.vertex_groups.new(name='LeftUpperArm')
for _i, _w in zip([200, 201, 216, 217, 220, 223, 224, 225, 226, 227, 228, 229, 230, 231, 232, 233, 234, 235, 236, 237, 238, 239, 242, 243], [0.1113, 0.1188, 0.00546, 0.001944, 0.02591, 0.0002927, 0.5233, 0.5085, 0.2504, 0.1597, 0.9304, 0.9167, 0.9329, 0.8493, 0.9401, 0.9601, 0.9888, 0.9747, 0.2823, 0.2381, 0.8146, 0.5028, 0.003594, 0.03224]): _vg.add([_i], _w, 'REPLACE')
_vg = ob_body.vertex_groups.new(name='LeftLowerArm')
for _i, _w in zip([232, 233, 236, 237, 238, 239, 240, 241, 242, 243, 244, 245, 246, 247, 248, 249, 250, 251, 322, 324, 325], [0.05823, 0.02648, 0.7168, 0.7615, 0.1851, 0.4969, 0.983, 0.9769, 0.9727, 0.9584, 0.8985, 0.9426, 0.9533, 0.9545, 0.1522, 0.1604, 0.1227, 0.1712, 0.009779, 0.01142, 0.01039]): _vg.add([_i], _w, 'REPLACE')
_vg = ob_body.vertex_groups.new(name='LeftHand')
for _i, _w in zip([244, 245, 247, 248, 249, 250, 251, 318, 319, 320, 321, 322, 323, 324, 325, 327, 328, 329, 338, 339, 340, 341], [0.08556, 0.05331, 0.02185, 0.7699, 0.8125, 0.0694, 0.6795, 0.06552, 0.1257, 0.1239, 0.01973, 0.8958, 0.1192, 0.7801, 0.7233, 0.0987, 0.01957, 0.1787, 0.4684, 0.722, 0.7867, 0.1265]): _vg.add([_i], _w, 'REPLACE')
_vg = ob_body.vertex_groups.new(name='LeftFinger1')
for _i, _w in zip([251, 317, 318, 319, 320, 321, 322, 323, 324, 325, 326, 327, 328, 329, 338, 339, 340, 341], [0.006154, 0.0248, 0.9001, 0.9634, 0.9097, 0.2857, 0.08211, 0.1105, 0.06995, 0.238, 0.003195, 0.06562, 0.05678, 0.11, 0.9273, 0.8995, 0.9208, 0.8406]): _vg.add([_i], _w, 'REPLACE')
_vg = ob_body.vertex_groups.new(name='LeftFinger2')
for _i, _w in zip([314, 315, 316, 317, 318, 319, 320, 321, 341], [0.9782, 0.9834, 0.9841, 0.9623, 0.09538, 0.01169, 0.08272, 0.7064, 0.07247]): _vg.add([_i], _w, 'REPLACE')
_vg = ob_body.vertex_groups.new(name='LeftHandThumb1')
for _i, _w in zip([248, 249, 250, 251, 323, 324, 325, 326, 327, 328, 329, 336, 337, 339], [0.05001, 0.02074, 0.6925, 0.7553, 0.1872, 0.01114, 0.2865, 0.6697, 0.5036, 0.4945, 0.342, 0.07193, 0.06439, 0.008593]): _vg.add([_i], _w, 'REPLACE')
_vg = ob_body.vertex_groups.new(name='LeftHandThumb2')
for _i, _w in zip([250, 323, 325, 326, 327, 328, 329, 330, 331, 332, 333, 334, 335, 336, 337], [0.01092, 0.04565, 0.1258, 0.1772, 0.2311, 0.1458, 0.3103, 0.9889, 0.9996, 0.9933, 1.0, 0.9983, 0.9821, 0.9048, 0.8952]): _vg.add([_i], _w, 'REPLACE')
_vg = ob_body.vertex_groups.new(name='RightShoulder')
for _i, _w in zip([486, 487, 488, 489, 490, 491, 492, 493, 494, 495, 496, 497, 518, 519, 520, 521, 522, 523, 524, 525, 554, 555, 556, 557, 558, 559, 560, 561, 562, 563, 564, 565, 566, 567, 568, 569, 570, 571, 572, 573, 574, 575, 576, 577, 578, 579, 580, 581, 582, 583, 584, 585, 586, 587, 588, 589, 590, 591, 592, 593, 752, 753, 754, 755, 761, 762, 763, 764], [0.4236, 0.4232, 0.4219, 0.432, 0.4011, 0.4032, 0.3978, 0.4007, 0.4045, 0.4077, 0.3932, 0.4021, 0.418, 0.4151, 0.4145, 0.4092, 0.3987, 0.3985, 0.3989, 0.3991, 0.602, 0.6113, 0.6647, 0.6636, 0.9541, 0.9908, 0.9772, 0.9957, 0.8884, 0.881, 0.8882, 0.912, 0.9313, 0.913, 0.9906, 0.9901, 0.9876, 0.9872, 0.9902, 0.9903, 0.9889, 0.9903, 0.9909, 0.9899, 0.971, 0.9728, 0.9941, 0.9865, 0.9615, 0.9825, 0.9942, 0.9744, 0.4762, 0.4912, 0.7493, 0.84, 0.06707, 0.08184, 0.06673, 0.1496, 0.2124, 0.2111, 0.2153, 0.2218, 0.2942, 0.2954, 0.3071, 0.3081]): _vg.add([_i], _w, 'REPLACE')
_vg = ob_body.vertex_groups.new(name='RightUpperArm')
for _i, _w in zip([562, 563, 578, 579, 582, 585, 586, 587, 588, 589, 590, 591, 592, 593, 594, 595, 596, 597, 598, 599, 600, 601, 604, 605], [0.1113, 0.1188, 0.00546, 0.001944, 0.02591, 0.0002927, 0.5233, 0.5085, 0.2504, 0.1597, 0.9304, 0.9167, 0.9329, 0.8493, 0.9401, 0.9601, 0.9888, 0.9747, 0.2823, 0.2381, 0.8146, 0.5028, 0.003594, 0.03224]): _vg.add([_i], _w, 'REPLACE')
_vg = ob_body.vertex_groups.new(name='RightLowerArm')
for _i, _w in zip([594, 595, 598, 599, 600, 601, 602, 603, 604, 605, 606, 607, 608, 609, 610, 611, 612, 613, 685, 687, 688], [0.05823, 0.02648, 0.7168, 0.7615, 0.1851, 0.4969, 0.983, 0.9769, 0.9727, 0.9584, 0.8985, 0.9426, 0.9533, 0.9545, 0.1522, 0.1604, 0.1227, 0.1712, 0.009779, 0.01142, 0.01039]): _vg.add([_i], _w, 'REPLACE')
_vg = ob_body.vertex_groups.new(name='RightHand')
for _i, _w in zip([606, 607, 609, 610, 611, 612, 613, 681, 682, 683, 684, 685, 686, 687, 688, 690, 691, 692, 701, 702, 703, 704], [0.08556, 0.05331, 0.02185, 0.7699, 0.8125, 0.0694, 0.6795, 0.06552, 0.1257, 0.1239, 0.01973, 0.8958, 0.1192, 0.7801, 0.7233, 0.0987, 0.01957, 0.1787, 0.4684, 0.722, 0.7867, 0.1265]): _vg.add([_i], _w, 'REPLACE')
_vg = ob_body.vertex_groups.new(name='RightFinger1')
for _i, _w in zip([613, 680, 681, 682, 683, 684, 685, 686, 687, 688, 689, 690, 691, 692, 701, 702, 703, 704], [0.006154, 0.0248, 0.9001, 0.9634, 0.9097, 0.2857, 0.08211, 0.1105, 0.06995, 0.238, 0.003195, 0.06562, 0.05678, 0.11, 0.9273, 0.8995, 0.9208, 0.8406]): _vg.add([_i], _w, 'REPLACE')
_vg = ob_body.vertex_groups.new(name='RightFinger2')
for _i, _w in zip([677, 678, 679, 680, 681, 682, 683, 684, 704], [0.9782, 0.9834, 0.9841, 0.9623, 0.09538, 0.01169, 0.08272, 0.7064, 0.07247]): _vg.add([_i], _w, 'REPLACE')
_vg = ob_body.vertex_groups.new(name='RightHandThumb1')
for _i, _w in zip([610, 611, 612, 613, 686, 687, 688, 689, 690, 691, 692, 699, 700, 702], [0.05001, 0.02074, 0.6925, 0.7553, 0.1872, 0.01114, 0.2865, 0.6697, 0.5036, 0.4945, 0.342, 0.07193, 0.06439, 0.008593]): _vg.add([_i], _w, 'REPLACE')
_vg = ob_body.vertex_groups.new(name='RightHandThumb2')
for _i, _w in zip([612, 686, 688, 689, 690, 691, 692, 693, 694, 695, 696, 697, 698, 699, 700], [0.01092, 0.04565, 0.1258, 0.1772, 0.2311, 0.1458, 0.3103, 0.9889, 0.9996, 0.9933, 1.0, 0.9983, 0.9821, 0.9048, 0.8952]): _vg.add([_i], _w, 'REPLACE')
_vg = ob_body.vertex_groups.new(name='LeftLegIK')
for _i, _w in zip([46, 47, 48, 49, 342, 343, 344, 345, 354, 356, 357], [0.01075, 0.8377, 0.0007118, 0.9103, 0.07374, 0.608, 0.04667, 0.3784, 0.7954, 0.8236, 0.006062]): _vg.add([_i], _w, 'REPLACE')
_vg = ob_body.vertex_groups.new(name='LeftPoleTarget')
_vg = ob_body.vertex_groups.new(name='RightLegIK')
for _i, _w in zip([404, 405, 406, 407, 705, 706, 707, 708, 717, 719, 720], [0.01075, 0.8377, 0.0007118, 0.9103, 0.07374, 0.608, 0.04667, 0.3784, 0.7954, 0.8236, 0.006062]): _vg.add([_i], _w, 'REPLACE')
_vg = ob_body.vertex_groups.new(name='LeftPoleTarget.001')
_vg = ob_body.vertex_groups.new(name='Mouth')
for _i, _w in zip([124, 125, 126, 127, 128, 129, 130, 131, 132, 133, 134, 135, 156, 157, 158, 159, 160, 161, 162, 163, 192, 193, 194, 195, 196, 202, 203, 204, 205, 252, 253, 254, 256, 257, 258, 259, 260, 261, 262, 263, 264, 265, 266, 267, 268, 269, 270, 272, 273, 274, 275, 276, 277, 278, 279, 280, 281, 282, 283, 284, 285, 286, 287, 288, 289, 290, 291, 292, 293, 294, 295, 296, 297, 298, 299, 300, 306, 307, 308, 309, 310, 311, 312, 313, 486, 487, 488, 489, 490, 491, 492, 493, 494, 495, 496, 497, 518, 519, 520, 521, 522, 523, 524, 525, 554, 555, 556, 557, 558, 564, 565, 566, 567, 614, 615, 616, 618, 619, 620, 621, 622, 623, 624, 625, 626, 627, 628, 629, 630, 631, 632, 634, 635, 636, 637, 638, 639, 640, 641, 642, 643, 644, 645, 646, 647, 648, 649, 650, 651, 652, 653, 654, 655, 656, 657, 658, 659, 660, 661, 662, 663, 669, 670, 671, 672, 673, 674, 675, 676, 752, 753, 754, 755, 761, 762, 763, 764, 765, 768, 769, 770, 771, 772, 773, 774, 775, 776, 777, 778, 779, 780, 781, 788, 789], [0.5756, 0.576, 0.5773, 0.5672, 0.5981, 0.596, 0.6014, 0.5986, 0.5947, 0.5915, 0.6061, 0.5972, 0.5812, 0.5841, 0.5847, 0.59, 0.6005, 0.6007, 0.6004, 0.6001, 0.3968, 0.3875, 0.3341, 0.3352, 0.03582, 0.11, 0.08664, 0.0672, 0.08501, 0.2624, 0.04657, 0.1786, 0.7856, 0.6923, 0.922, 0.7986, 0.5634, 0.1262, 0.8763, 0.5317, 0.03343, 0.07967, 0.2293, 0.3548, 0.3604, 0.6912, 0.2414, 0.5711, 0.9776, 0.9771, 0.9358, 0.0149, 0.8163, 0.1322, 0.2017, 0.7281, 0.7187, 0.5479, 0.2762, 0.5062, 0.2362, 0.07222, 0.1548, 0.3541, 0.354, 0.3777, 0.3315, 0.7686, 0.9762, 0.747, 0.9047, 0.8049, 0.5748, 0.7523, 0.7099, 0.0164, 0.001423, 0.0395, 0.07029, 0.7732, 0.9719, 0.7665, 0.9294, 0.8109, 0.5756, 0.576, 0.5773, 0.5672, 0.5981, 0.596, 0.6014, 0.5986, 0.5947, 0.5915, 0.6061, 0.5972, 0.5812, 0.5841, 0.5847, 0.59, 0.6005, 0.6007, 0.6004, 0.6001, 0.3968, 0.3875, 0.3341, 0.3352, 0.03582, 0.11, 0.08664, 0.0672, 0.08501, 0.2624, 0.04657, 0.1786, 0.7856, 0.6923, 0.922, 0.7986, 0.5634, 0.1262, 0.8763, 0.5317, 0.03343, 0.07967, 0.2293, 0.3548, 0.3604, 0.6912, 0.2414, 0.5711, 0.9776, 0.9771, 0.9358, 0.0149, 0.8163, 0.1322, 0.2017, 0.7281, 0.7187, 0.7289, 0.5479, 0.2762, 0.5062, 0.2362, 0.07222, 0.1548, 0.3541, 0.354, 0.3777, 0.3315, 0.7686, 0.9762, 0.747, 0.9047, 0.8049, 0.5748, 0.7523, 0.7099, 0.0164, 0.001423, 0.0395, 0.07029, 0.7732, 0.9719, 0.7665, 0.9294, 0.8109, 0.5743, 0.5769, 0.5687, 0.5555, 0.4105, 0.4081, 0.3846, 0.3826, 0.02219, 0.9932, 0.4714, 0.1613, 0.9972, 0.995, 0.2816, 0.7723, 0.995, 0.6219, 0.7485, 0.6268, 0.3598, 0.789, 0.9964, 0.7882, 0.9952]): _vg.add([_i], _w, 'REPLACE')
_vg = ob_body.vertex_groups.new(name='LeftFinger')
for _i, _w in zip([314, 315, 316, 317, 318, 319, 320, 321, 322, 323, 324, 325, 328, 338, 339, 340, 341], [0.9925, 0.9893, 0.9901, 0.9852, 0.9281, 0.8697, 0.8659, 0.9404, 0.03009, 0.1151, 0.07271, 0.03626, 0.03355, 0.5095, 0.2245, 0.1975, 0.7415]): _vg.add([_i], _w, 'REPLACE')
_vg = ob_body.vertex_groups.new(name='LeftHandThumb')
for _i, _w in zip([246, 248, 250, 251, 322, 323, 324, 325, 326, 327, 328, 329, 330, 331, 332, 333, 334, 335, 336, 337, 339, 341], [0.01541, 0.06556, 0.7995, 0.141, 0.01852, 0.7542, 0.1165, 0.2034, 0.9705, 0.872, 0.9164, 0.7942, 0.9968, 0.9943, 0.9964, 0.9944, 0.9822, 0.9848, 0.9951, 0.9893, 0.04427, 0.1296]): _vg.add([_i], _w, 'REPLACE')
_vg = ob_body.vertex_groups.new(name='RightFinger')
for _i, _w in zip([677, 678, 679, 680, 681, 682, 683, 684, 685, 686, 687, 688, 691, 701, 702, 703, 704], [0.9925, 0.9893, 0.9901, 0.9852, 0.9281, 0.8697, 0.8659, 0.9404, 0.03009, 0.1151, 0.07271, 0.03626, 0.03355, 0.5095, 0.2245, 0.1975, 0.7415]): _vg.add([_i], _w, 'REPLACE')
_vg = ob_body.vertex_groups.new(name='RightHandThumb')
for _i, _w in zip([608, 610, 612, 613, 685, 686, 687, 688, 689, 690, 691, 692, 693, 694, 695, 696, 697, 698, 699, 700, 702, 704], [0.01541, 0.06556, 0.7995, 0.141, 0.01852, 0.7542, 0.1165, 0.2034, 0.9705, 0.872, 0.9164, 0.7942, 0.9968, 0.9943, 0.9964, 0.9944, 0.9822, 0.9848, 0.9951, 0.9893, 0.04427, 0.1296]): _vg.add([_i], _w, 'REPLACE')
_vg = ob_body.vertex_groups.new(name='RightPoleTarget')
_m = ob_body.modifiers.new('Armature', 'ARMATURE')
_m.object = ob_armature

# ---- collection membership
col_collection_1.objects.link(ob_armature)
col_collection_1.objects.link(ob_shield)
col_collection_1.objects.link(ob_helmet)
col_collection_1.objects.link(ob_body)

# ---- scene / render settings (as saved in the file)
scene.frame_start = 1; scene.frame_end = 50; scene.frame_set(1)
scene.render.engine = 'CYCLES'
scene.render.resolution_percentage = 50
scene.render.fps = 25
scene.render.dither_intensity = 0.0
scene.cycles.use_denoising = False
scene.cycles.samples = 128
scene.cycles.sampling_pattern = 'TABULATED_SOBOL'
scene.cycles.light_sampling_threshold = 0.0
scene.cycles.use_adaptive_sampling = False
scene.cycles.use_light_tree = False
scene.cycles.blur_glossy = 0.0
scene.cycles.sample_clamp_indirect = 0.0
scene.view_settings.view_transform = 'Standard'
bpy.context.view_layer.update()

# ---- added for rendering (the .blend has no active camera and no usable light): camera, sun
cam_auto = bpy.data.cameras.new('AutoCamera')
cam_auto.lens = 50.0
cam_auto.sensor_width = 36.0
cam_auto.clip_end = 1000.0
ob_auto_camera = bpy.data.objects.new('AutoCamera', cam_auto)
scene.collection.objects.link(ob_auto_camera)
ob_auto_camera.location = (3.02914, -4.49912, 2.3695)
ob_auto_camera.rotation_euler = (1.09748, -7.21219e-08, 0.694738)
scene.camera = ob_auto_camera
light_auto_sun = bpy.data.lights.new('AutoSun', 'SUN')
light_auto_sun.energy = 3.0
light_auto_sun.angle = 0.0523599
ob_auto_sun = bpy.data.objects.new('AutoSun', light_auto_sun)
scene.collection.objects.link(ob_auto_sun)
ob_auto_sun.rotation_euler = (0.872665, 0.174533, 0.523599)
bpy.context.view_layer.update()
